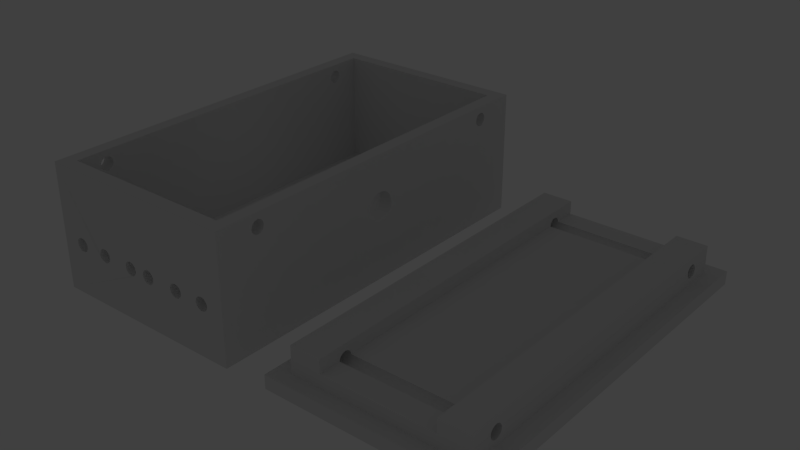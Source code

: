 # Source: regolatore_potenza.blend  (saved by Blender 2.66.1; exported with 4.5.12 LTS)
import bpy
from mathutils import Matrix  # noqa: F401  (used for matrix-valued properties, if any)

bpy.ops.wm.read_factory_settings(use_empty=True)
scene = bpy.context.scene
scene.name = 'Scene'

# ---- collections
col_collection_1 = bpy.data.collections.new('Collection 1'); scene.collection.children.link(col_collection_1)

# ---- world
world_world = bpy.data.worlds.new('World'); scene.world = world_world
world_world.color = (0.05088, 0.05088, 0.05088)
world_world.use_sun_shadow = False
world_world.sun_shadow_jitter_overblur = 0.0
world_world.cycles.sampling_method = 'MANUAL'
world_world.cycles.sample_map_resolution = 256

# ---- lights
light_lamp = bpy.data.lights.new('Lamp', 'POINT')
light_lamp.transmission_factor = 0.0
light_lamp.cutoff_distance = 30.0
light_lamp.energy = 100.0
light_lamp.shadow_buffer_clip_start = 1.001
light_lamp.shadow_soft_size = 0.1
light_lamp.shadow_maximum_resolution = 0.006
light_lamp.use_absolute_resolution = True
light_lamp.cycles.use_multiple_importance_sampling = False

# ---- meshes
me_cube_005 = bpy.data.meshes.new('Cube.005')
me_cube_005.from_pydata([(-5.65, -0.8643, 1.31), (-5.65, -0.869, 1.235), (-5.65, -1.0, 1.984), (-5.65, -0.8586, 1.373), (-3.65, -0.8643, 1.31), (-3.65, -0.869, 1.235), (-5.65, -0.8725, 1.148), (-5.65, -0.8521, 1.419), (-3.65, -0.8586, 1.373), (-3.65, -1.0, 1.984), (-3.65, -0.8725, 1.148), (-5.65, -0.8746, 1.054), (-5.65, -0.845, 1.447), (-3.65, -0.8521, 1.419), (-3.65, -0.8746, 1.054), (-5.65, -1.0, 0.9844), (-5.65, -0.8752, 0.9844), (-5.65, -0.8376, 1.457), (-3.65, -0.845, 1.447), (-3.65, -0.8752, 0.9844), (-5.667, -0.8752, 0.9844), (-5.667, -1.0, 0.9844), (-3.65, -1.0, 0.9844), (-5.65, 0.8013, 1.084), (-5.65, -0.8373, 1.457), (-5.65, -0.8374, 1.457), (-5.65, -0.8374, 1.457), (-3.65, -0.8376, 1.457), (-5.667, -0.8754, 0.9569), (-5.658, -1.0, -0.01562), (-5.65, -1.0, -0.01562), (-3.65, -1.0, -0.01562), (-3.65, 1.0, 1.984), (-5.65, 1.0, 1.984), (-5.65, -0.8375, 1.457), (-5.65, 0.8028, 1.148), (-5.65, 0.8007, 1.054), (-5.65, -0.83, 1.447), (-5.65, -0.83, 1.447), (-3.65, -0.8375, 1.457), (3.654, -0.8752, 0.9844), (3.654, -1.0, 0.9844), (5.666, -0.8754, 0.9569), (-5.667, -0.8746, 0.8593), (-5.667, -1.0, -0.01562), (-5.65, -1.0, -0.01562), (-5.65, -1.0, -0.01562), (0.2349, -1.0, -0.01562), (1.235, -1.0, -0.01562), (3.654, -1.0, -0.01562), (-3.65, 0.8303, 1.447), (-3.65, 0.8376, 1.457), (-3.65, 1.0, 0.9844), (-5.65, 1.0, 0.9844), (-5.65, 0.8303, 1.447), (-5.65, 0.8376, 1.457), (-5.65, 0.8063, 1.235), (-3.65, 0.8013, 1.084), (-3.65, 0.8007, 1.054), (-5.65, 0.8005, 1.035), (-5.65, -0.83, 1.447), (-3.65, -0.8374, 1.457), (-3.65, -0.8373, 1.457), (-3.65, -0.8374, 1.457), (3.654, -1.0, 1.984), (3.654, -0.8746, 1.054), (3.654, -1.0, -0.01562), (5.666, -0.8746, 0.8593), (5.654, -0.8752, 0.9844), (-5.667, -0.8746, 0.859), (-5.729, -1.006, -0.01562), (-5.737, -1.006, -0.01562), (-5.667, -0.8725, 0.7655), (-5.721, -1.006, -0.01562), (-5.721, -1.006, -0.01562), (-0.2466, -1.006, -0.01562), (0.6837, -1.006, -0.01562), (2.934, -1.006, -0.01562), (2.934, -1.006, -0.01562), (-3.65, 0.845, 1.447), (-3.65, 0.8232, 1.419), (-3.65, 0.8746, 1.054), (-3.65, 0.8747, 1.047), (-3.65, 1.0, -0.01562), (-5.65, 1.0, -0.01562), (-5.65, 0.8746, 1.054), (-5.65, 0.8747, 1.047), (-5.65, 0.8232, 1.419), (-5.65, 0.845, 1.447), (-5.65, 0.811, 1.31), (-3.65, 0.8063, 1.235), (-3.65, 0.8028, 1.148), (-3.65, -0.83, 1.447), (-3.65, -0.83, 1.447), (-3.65, 0.8005, 1.035), (-5.65, -0.823, 1.419), (-5.65, 0.8005, 1.032), (-5.65, -0.823, 1.419), (5.654, -1.0, 0.9844), (5.654, -1.0, 1.984), (3.654, -0.8725, 1.148), (5.654, -1.0, -0.01562), (4.795, -1.006, -0.01562), (5.666, -0.8746, 0.859), (5.666, -1.0, 0.9844), (5.654, -0.8746, 1.054), (5.666, -0.8752, 0.9844), (5.666, -0.8725, 0.7655), (-5.797, -1.006, -0.01836), (-5.794, -1.006, -0.01562), (-5.667, -0.869, 0.6791), (-3.65, 0.8521, 1.419), (-3.65, 0.8167, 1.373), (-3.65, 0.8749, 1.016), (-3.65, 0.8725, 1.148), (1.235, 1.0, -0.01562), (3.654, 1.0, -0.01562), (-5.65, 1.0, -0.01562), (0.2349, 1.0, -0.01562), (-5.658, 1.0, -0.01562), (-5.667, 1.0, 0.9844), (-5.65, 0.8725, 1.148), (-5.65, 0.8749, 1.016), (-5.65, 0.8167, 1.373), (-5.65, 0.8521, 1.419), (-3.65, 0.811, 1.31), (-3.65, -0.83, 1.447), (-5.65, -0.8164, 1.373), (-5.65, 0.8005, 1.027), (-5.65, -0.8164, 1.373), (5.654, 1.0, 1.984), (3.654, 1.0, 1.984), (3.654, -0.869, 1.235), (5.654, -0.8725, 1.148), (5.66, -1.0, -0.01562), (5.666, -1.0, -0.01562), (-5.794, -1.006, -0.01562), (5.666, -0.869, 0.6791), (-5.667, -0.8643, 0.6033), (-3.65, 0.8586, 1.373), (-3.65, 0.8749, 1.014), (-5.65, 0.8749, 1.014), (-3.65, 0.869, 1.235), (2.934, 1.006, -0.01562), (0.6837, 1.006, -0.01562), (3.654, 1.0, 0.9844), (3.654, 1.0, -0.01562), (-0.2466, 1.006, -0.01562), (-5.721, 1.006, -0.01562), (-5.65, 1.0, -0.01562), (-5.65, 0.8752, 0.9844), (-5.667, 0.8752, 0.9844), (-5.667, 1.0, -0.01562), (-5.65, 0.869, 1.235), (-5.65, 0.8586, 1.373), (-3.65, -0.823, 1.419), (-3.65, -0.823, 1.419), (-3.65, 0.8005, 1.032), (-3.65, 0.8004, 1.02), (-3.65, 0.8002, 0.9922), (-3.65, 0.8001, 0.9844), (-5.65, -0.8107, 1.31), (-5.65, 0.8004, 1.02), (-5.65, -0.8107, 1.31), (5.654, 0.8303, 1.447), (5.654, 0.8376, 1.457), (5.654, 1.0, 0.9844), (3.654, 0.8303, 1.447), (3.654, 0.8376, 1.457), (3.654, -0.8643, 1.31), (5.654, -0.869, 1.235), (4.8, -1.006, -0.01562), (-5.797, -1.005, -0.01562), (-5.797, -1.005, -0.01562), (5.666, -0.8643, 0.6033), (-5.667, -0.8586, 0.5411), (-3.65, 0.8643, 1.31), (-3.65, 0.875, 1.011), (-3.65, 0.875, 1.007), (-5.65, 0.875, 1.011), (2.934, 1.006, -0.01562), (4.794, 1.006, -0.01562), (-5.721, 1.006, -0.01562), (-3.65, 0.8752, 0.9844), (3.654, 0.8752, 0.9844), (5.654, 1.0, -0.01562), (-5.65, 0.8751, 0.9892), (-5.667, 0.8754, 0.9569), (5.666, 0.8754, 0.9569), (-5.729, 1.006, -0.01562), (-5.667, 0.8725, 0.7655), (-5.667, 0.8746, 0.859), (-5.65, 0.8643, 1.31), (-3.65, -0.8164, 1.373), (-3.65, -0.8164, 1.373), (-3.65, 0.8005, 1.027), (-3.65, 0.8003, 1.012), (-3.65, -0.8004, 1.054), (-3.65, -0.7999, 0.9844), (-5.65, -0.806, 1.235), (-5.65, 0.8003, 1.012), (-5.65, -0.806, 1.235), (5.654, 0.845, 1.447), (5.654, 0.8232, 1.419), (3.654, 0.8746, 1.054), (3.654, 0.8747, 1.047), (5.654, 0.8746, 1.054), (5.654, 0.8747, 1.047), (3.654, 0.8232, 1.419), (3.654, 0.845, 1.447), (3.654, -0.8586, 1.373), (5.654, -0.8643, 1.31), (4.806, -1.006, -0.01562), (-5.794, -1.006, -0.01562), (-5.797, -1.005, -0.01562), (-5.797, -1.005, -0.01562), (-5.797, -0.7297, -0.01562), (-5.667, -4.768e-08, -0.01562), (5.666, -0.8586, 0.5411), (-5.667, -0.8521, 0.4949), (-5.65, 0.875, 1.007), (4.8, 1.006, -0.01562), (3.654, 0.8751, 0.9892), (-3.65, 0.8751, 0.9892), (5.66, 1.0, -0.01562), (-5.65, 0.8751, 0.9957), (-5.667, 0.8746, 0.8593), (5.666, 0.8746, 0.8593), (-5.737, 1.006, -0.01562), (5.666, 0.8725, 0.7655), (-5.667, 0.869, 0.6791), (-3.65, -0.8107, 1.31), (-3.65, -0.8107, 1.31), (-3.65, -0.806, 1.235), (-3.65, -0.806, 1.235), (-3.65, 0.8003, 1.003), (3.654, 0.8001, 0.9844), (3.654, -0.7999, 0.9844), (-3.65, -0.8026, 1.148), (-3.65, -0.8004, 1.054), (-5.65, 0.8002, 0.9922), (-5.65, 0.8003, 1.003), (-5.65, -0.8026, 1.148), (-5.65, -0.8026, 1.148), (5.654, 0.8521, 1.419), (5.654, 0.8167, 1.373), (3.654, 0.8725, 1.148), (3.654, 0.8749, 1.016), (5.654, 0.8749, 1.016), (5.654, 0.8725, 1.148), (3.654, 0.8167, 1.373), (3.654, 0.8521, 1.419), (3.654, -0.8521, 1.419), (5.654, -0.8586, 1.373), (5.736, -1.006, -0.01562), (5.797, -1.006, -0.01834), (-5.797, -1.005, -0.01562), (-5.794, -1.006, -0.01562), (-5.667, -0.8376, 0.4569), (-5.667, -0.8375, 0.457), (-5.667, -0.8374, 0.4569), (-5.667, -0.8301, 0.4664), (-5.797, 0.1404, -0.01562), (5.666, -0.8521, 0.4949), (-5.667, -0.845, 0.4665), (-3.65, 0.875, 1.002), (-5.65, 0.875, 1.002), (5.797, 1.006, -0.01834), (5.654, 0.8752, 0.9844), (3.654, 0.8751, 0.9957), (-3.65, 0.8751, 0.9957), (4.806, 1.006, -0.01562), (5.666, 1.0, 0.9844), (5.666, 1.0, -0.01562), (5.666, 0.8746, 0.859), (-5.797, 1.006, -0.01836), (-5.797, 1.005, -0.01562), (-5.797, 1.005, -0.01562), (5.666, 0.869, 0.6791), (-5.667, 0.8643, 0.6033), (-3.65, -0.8026, 1.148), (3.654, -0.8004, 1.054), (3.654, 0.8002, 0.9922), (5.666, 0.7999, 0.9569), (-5.65, 0.8001, 0.9844), (-5.65, -0.8004, 1.054), (-5.65, -0.8004, 1.054), (5.654, 0.8586, 1.373), (5.654, 0.811, 1.31), (3.654, 0.869, 1.235), (3.654, 0.8749, 1.014), (5.654, 0.8749, 1.014), (5.654, 0.869, 1.235), (3.654, 0.811, 1.31), (3.654, 0.8586, 1.373), (3.654, -0.845, 1.447), (5.654, -0.8521, 1.419), (5.794, -1.006, -0.01562), (-6.667, -1.081, -0.01836), (6.63, -1.081, -0.01834), (-5.797, -1.005, -0.01562), (-5.794, -1.006, -0.01562), (5.666, -0.8375, 0.457), (5.666, -0.8376, 0.4569), (-5.667, -0.83, 0.4665), (-5.667, -0.823, 0.4948), (-5.797, 1.005, -0.01562), (-5.797, 1.005, -0.01562), (5.666, -0.845, 0.4665), (5.654, 0.8751, 0.9892), (5.666, 0.8752, 0.9844), (3.654, 0.875, 1.002), (3.654, 0.875, 1.011), (5.736, 1.006, -0.01562), (6.63, 1.081, -0.01834), (-6.667, 1.081, -0.01836), (-5.797, 1.006, -0.01562), (-5.797, 1.005, -0.01562), (5.666, 0.8643, 0.6033), (-5.667, 0.8586, 0.5411), (3.654, -0.8004, 1.054), (3.654, -0.8026, 1.148), (3.654, 0.8003, 1.003), (5.654, 0.8001, 0.9844), (-5.667, 0.7999, 0.9569), (-5.667, 0.8001, 0.9844), (-5.65, -0.7999, 0.9844), (5.654, 0.8643, 1.31), (5.654, 0.8063, 1.235), (3.654, 0.8643, 1.31), (5.654, 0.875, 1.011), (3.654, 0.8063, 1.235), (3.654, -0.8376, 1.457), (5.654, -0.845, 1.447), (5.794, -1.006, -0.01562), (-6.667, -1.081, -1.016), (6.666, -1.081, -1.016), (6.666, -1.081, -0.01834), (6.666, -1.081, -0.01834), (-5.797, -1.005, -0.01562), (-5.794, -1.006, -0.01562), (5.666, -0.8374, 0.4569), (5.666, -4.768e-08, -0.01562), (5.666, -0.8301, 0.4664), (-5.667, -0.823, 0.4949), (-5.667, -0.8165, 0.541), (-5.797, 1.005, -0.01562), (5.654, 0.8751, 0.9957), (3.654, 0.875, 1.007), (5.797, 1.006, -0.01562), (6.666, 1.081, -1.016), (-6.667, 1.081, -1.016), (6.666, 1.081, -0.01834), (6.666, 1.081, -0.01834), (-5.667, 0.8303, 0.4665), (-5.667, 0.8376, 0.4569), (-5.797, 1.005, -0.01562), (5.666, 0.8586, 0.5411), (-5.667, 0.8521, 0.4949), (3.654, -0.8026, 1.148), (3.654, -0.806, 1.235), (3.654, 0.8003, 1.012), (3.654, 0.8005, 1.027), (5.654, 0.8003, 1.003), (5.654, 0.8002, 0.9922), (5.666, 0.8001, 0.9844), (5.666, 0.8007, 0.8593), (-5.667, 0.8007, 0.8593), (-5.667, -0.7999, 0.9844), (-5.667, -0.7999, 0.9844), (5.654, 0.8028, 1.148), (5.654, 0.875, 1.007), (3.654, 0.8028, 1.148), (3.654, 0.8013, 1.084), (3.654, -0.8373, 1.457), (3.654, -0.8374, 1.457), (3.654, -0.8374, 1.457), (5.654, -0.8376, 1.457), (5.794, -1.006, -0.01562), (5.794, -1.006, -0.01562), (-6.667, -1.08, -0.01562), (-6.667, -1.081, -0.01562), (-6.667, -1.081, -0.01562), (-5.667, -1.0, -1.016), (5.666, -1.0, -1.016), (6.666, -1.075, -0.01834), (-5.794, -1.006, -0.01562), (-5.794, -1.006, -0.01562), (-5.794, -1.006, -0.01562), (5.797, -0.7274, -0.01562), (5.797, 0.1416, -0.01562), (5.666, -0.823, 0.4948), (5.666, -0.83, 0.4665), (-5.667, -0.8164, 0.5411), (-5.667, -0.8107, 0.6031), (-5.797, 1.005, -0.01562), (-5.797, 1.005, -0.01562), (5.654, 0.875, 1.002), (-5.667, 1.0, -1.016), (5.666, 1.0, -1.016), (-6.667, 1.081, -0.01562), (-6.667, 1.081, -0.01562), (-5.667, 0.845, 0.4665), (-5.667, 0.8232, 0.4949), (5.666, 0.8303, 0.4665), (5.666, 0.8376, 0.4569), (-5.797, 1.005, -0.01562), (5.666, 0.8521, 0.4949), (3.654, -0.806, 1.235), (3.654, -0.8107, 1.31), (3.654, 0.8004, 1.02), (5.654, 0.8005, 1.027), (3.654, 0.8005, 1.032), (5.654, -0.8026, 1.148), (5.654, -0.8004, 1.054), (5.654, -0.8004, 1.054), (5.654, -0.7999, 0.9844), (5.666, -0.7999, 0.9844), (5.666, -0.7999, 0.9844), (5.666, -0.7997, 0.9569), (5.666, -0.7997, 0.9569), (5.666, 0.8023, 0.7867), (-5.667, -0.7997, 0.9569), (-5.667, -0.7997, 0.9569), (5.654, 0.8013, 1.084), (3.654, -0.8375, 1.457), (3.654, 0.8007, 1.054), (3.654, -0.83, 1.447), (3.654, -0.83, 1.447), (5.654, -0.8375, 1.457), (5.795, -1.006, -0.01562), (5.795, -1.006, -0.01562), (-6.667, 1.08, -0.01562), (-6.667, 1.08, -0.01562), (-6.667, -1.08, -0.01562), (-6.667, -1.081, -0.01562), (-6.667, -1.081, -0.01562), (-5.797, -1.005, -0.01562), (-5.794, -1.006, -0.01562), (-5.794, -1.006, -0.01562), (5.797, -1.006, -0.01562), (5.797, -1.006, -0.01562), (5.666, -0.8165, 0.541), (5.666, -0.823, 0.4949), (-5.667, -0.8107, 0.6033), (-5.667, -0.8061, 0.6789), (-5.797, 1.005, -0.01562), (-6.667, 1.081, -0.01562), (-6.667, 1.081, -0.01562), (5.666, 0.845, 0.4665), (-5.667, 0.8167, 0.5411), (5.666, 0.8232, 0.4949), (-5.797, 1.005, -0.01562), (3.654, -0.8107, 1.31), (3.654, -0.8164, 1.373), (3.654, -0.8164, 1.373), (3.654, -0.823, 1.419), (5.654, 0.8005, 1.032), (5.654, 0.8005, 1.035), (5.654, 0.8003, 1.012), (5.654, -0.806, 1.235), (5.654, -0.8026, 1.148), (5.666, -0.7997, 0.9566), (-5.667, 0.8023, 0.7867), (5.666, 0.8028, 0.7655), (-5.667, -0.7997, 0.9566), (5.654, -0.8373, 1.457), (5.654, -0.8374, 1.457), (5.654, -0.8374, 1.457), (5.654, 0.8007, 1.054), (3.654, 0.8005, 1.035), (3.654, -0.83, 1.447), (5.795, -1.006, -0.01562), (5.796, -1.006, -0.01562), (5.795, -1.006, -0.01562), (-6.667, 1.08, -0.01562), (-6.667, -1.08, -0.01562), (-6.667, -1.081, -0.01562), (-6.667, -1.08, -0.01562), (-6.667, -1.08, -0.01562), (-5.797, -1.005, -0.01562), (-5.797, -1.006, -0.01562), (-5.797, -1.006, -0.01562), (-5.795, -1.006, -0.01562), (-5.794, -1.006, -0.01562), (-5.794, -1.006, -0.01562), (5.796, -1.006, -0.01562), (5.797, -1.006, -0.01562), (5.666, -0.8107, 0.6031), (5.666, -0.8164, 0.5411), (-5.667, -0.806, 0.6791), (-5.667, -0.8026, 0.7653), (-6.667, 1.081, -0.01562), (-5.667, 0.811, 0.6033), (5.666, 0.8167, 0.5411), (3.654, -0.823, 1.419), (5.654, -0.83, 1.447), (5.654, -0.823, 1.419), (5.654, -0.823, 1.419), (5.654, -0.8164, 1.373), (5.654, -0.8164, 1.373), (5.654, 0.8004, 1.02), (5.654, -0.8107, 1.31), (5.654, -0.806, 1.235), (5.666, -0.8004, 0.8593), (5.666, -0.8004, 0.8591), (-5.667, 0.8028, 0.7655), (-5.667, -0.8004, 0.8593), (-5.667, -0.8004, 0.8591), (5.654, -0.83, 1.447), (5.654, -0.83, 1.447), (5.796, -1.006, -0.01562), (5.796, -1.006, -0.01562), (-6.667, 1.08, -0.01562), (-6.667, 1.08, -0.01562), (-6.667, -1.08, -0.01562), (-6.667, -1.081, -0.01562), (-6.667, -1.081, -0.01562), (-6.667, -1.081, -0.01562), (-6.667, -1.08, -0.01562), (-6.667, -1.08, -0.01562), (-5.797, -1.006, -0.01562), (-5.797, -1.006, -0.01562), (-5.797, -1.006, -0.01562), (-5.795, -1.006, -0.01562), (5.797, -1.006, -0.01562), (5.797, -1.006, -0.01562), (5.666, -0.8061, 0.6789), (5.666, -0.8107, 0.6033), (-5.667, -0.8026, 0.7655), (-5.667, -0.8021, 0.7865), (-6.667, 1.081, -0.01562), (-5.667, 0.8063, 0.6791), (5.666, 0.811, 0.6033), (5.654, -0.8107, 1.31), (5.666, -0.8021, 0.7865), (5.666, 0.8063, 0.6791), (5.796, -1.006, -0.01562), (5.796, -1.006, -0.01562), (-6.667, 1.08, -0.01562), (-6.667, 1.08, -0.01562), (-6.667, -1.08, -0.01562), (-6.667, -1.08, -0.01562), (-6.667, -1.081, -0.01562), (-6.667, -1.081, -0.01562), (-6.667, -1.081, -0.01562), (-6.667, -1.081, -0.01562), (-6.667, -1.08, -0.01562), (-6.667, -1.08, -0.01562), (-5.797, -1.006, -0.01562), (-5.797, -1.006, -0.01562), (-5.795, -1.006, -0.01562), (5.797, -1.006, -0.01562), (5.796, -1.006, -0.01562), (5.797, -1.006, -0.01562), (5.797, -1.006, -0.01562), (5.797, -1.006, -0.01562), (5.666, -0.8026, 0.7653), (5.666, -0.806, 0.6791), (-6.667, 1.081, -0.01562), (-6.667, 1.081, -0.01562), (-6.667, 1.081, -0.01562), (5.666, -0.8026, 0.7655), (5.796, -1.006, -0.01562), (5.796, -1.006, -0.01562), (-6.667, 1.08, -0.01562), (-6.667, 1.08, -0.01562), (-6.667, -1.08, -0.01562), (-6.667, -1.081, -0.01562), (-5.797, -1.006, -0.01562), (-5.797, -1.006, -0.01562), (-5.796, -1.006, -0.01562), (5.797, -1.006, -0.01562), (5.797, -1.006, -0.01562), (5.797, -1.006, -0.01562), (5.797, -1.006, -0.01562), (-6.667, 1.081, -0.01562), (-6.667, 1.081, -0.01562), (-6.667, 1.081, -0.01562), (-6.667, 1.08, -0.01562), (-6.667, 1.08, -0.01562), (-6.667, 1.08, -0.01562), (-5.796, -1.006, -0.01562), (-5.797, -1.006, -0.01562), (-5.795, -1.006, -0.01562), (-5.796, -1.006, -0.01562), (-5.795, -1.006, -0.01562), (5.797, -1.006, -0.01562), (5.797, -1.006, -0.01562), (-6.667, 1.08, -0.01562), (-6.667, 1.08, -0.01562), (-5.797, -1.006, -0.01562), (-5.797, -1.006, -0.01562), (-5.796, -1.006, -0.01562), (-5.797, -1.006, -0.01562), (-5.795, -1.006, -0.01562), (-5.796, -1.006, -0.01562), (-6.667, 1.08, -0.01562), (-6.667, 1.08, -0.01562), (-5.797, -1.006, -0.01562), (-5.797, -1.006, -0.01562), (-5.796, -1.006, -0.01562), (-5.796, -1.006, -0.01562), (-5.797, -1.006, -0.01562), (-6.667, 1.081, -0.01562), (-6.667, 1.081, -0.01562), (-6.667, 1.081, -0.01562)], [], [(0, 1, 2), (3, 0, 2), (2, 7, 3), (2, 12, 7), (2, 17, 12), (86, 53, 122), (37, 38, 23, 36), (38, 24, 23), (34, 17, 26), (36, 59, 60, 37), (2, 23, 24, 25), (25, 26, 17, 2), (1, 6, 2), (53, 141, 122), (59, 96, 97, 95), (95, 60, 59), (53, 179, 141), (96, 128, 129, 127), (127, 97, 96), (53, 220, 179), (128, 162, 163, 161), (161, 129, 128), (53, 266, 220), (200, 201, 199, 162), (199, 163, 162), (53, 225, 266), (241, 243, 242, 200), (242, 201, 200), (53, 186, 225), (240, 286, 285, 241), (285, 243, 241), (240, 284, 326, 286), (53, 150, 186), (6, 11, 2), (2, 123, 89), (2, 87, 123), (2, 54, 87), (33, 55, 54, 2), (89, 56, 2), (33, 88, 55), (33, 124, 88), (33, 154, 124), (33, 192, 154), (33, 153, 192), (33, 121, 153), (56, 35, 2), (35, 23, 2), (33, 85, 121), (53, 86, 85, 33), (15, 2, 11, 16), (52, 83, 84, 53), (52, 53, 33, 32), (265, 52, 178), (196, 158, 233, 234), (158, 232, 233), (52, 177, 178), (195, 231, 232, 158), (195, 194, 231), (52, 140, 177), (157, 193, 194, 195), (157, 156, 193), (52, 113, 140), (94, 155, 156, 157), (94, 126, 155), (52, 82, 113), (92, 58, 57, 93), (57, 62, 93), (27, 39, 61), (126, 94, 58, 92), (9, 63, 62, 57), (27, 61, 63, 9), (270, 52, 265), (235, 196, 280, 238), (196, 234, 280), (9, 18, 27), (9, 13, 18), (9, 8, 13), (9, 4, 8), (9, 5, 4), (9, 10, 5), (159, 235, 239, 197), (235, 238, 239), (223, 52, 270), (198, 160, 159, 197), (183, 52, 223), (9, 14, 10), (32, 176, 142), (32, 139, 176), (32, 111, 139), (32, 79, 111), (32, 51, 79), (32, 9, 50, 51), (142, 114, 32), (9, 80, 50), (9, 112, 80), (9, 125, 112), (9, 90, 125), (9, 91, 90), (9, 57, 91), (114, 81, 32), (52, 32, 81, 82), (22, 19, 14, 9), (30, 31, 22, 15), (22, 9, 2, 15), (33, 2, 9, 32), (64, 169, 132), (64, 210, 169), (64, 252, 210), (64, 295, 252), (64, 332, 295), (205, 145, 247), (427, 428, 373, 426), (428, 374, 373), (425, 332, 376), (426, 470, 471, 427), (64, 373, 374, 375), (375, 376, 332, 64), (132, 100, 64), (145, 290, 247), (470, 412, 456, 495), (495, 471, 470), (145, 312, 290), (412, 362, 454, 455), (455, 456, 412), (145, 348, 312), (362, 410, 409, 453), (453, 454, 362), (361, 360, 408, 410), (408, 409, 410), (145, 311, 348), (322, 321, 359, 361), (359, 360, 361), (145, 269, 311), (282, 281, 320, 322), (320, 321, 322), (145, 222, 269), (282, 236, 237, 281), (145, 184, 222), (100, 65, 64), (64, 250, 293), (64, 208, 250), (64, 167, 208), (131, 168, 167, 64), (293, 331, 64), (131, 209, 168), (131, 251, 209), (131, 294, 251), (131, 329, 294), (131, 289, 329), (131, 246, 289), (331, 372, 64), (372, 373, 64), (131, 204, 246), (145, 205, 204, 131), (41, 64, 65, 40), (131, 130, 166, 145), (146, 145, 166, 185), (459, 501, 503, 460), (501, 502, 503), (397, 166, 371), (411, 534, 502, 501), (411, 500, 534), (166, 330, 371), (457, 499, 500, 411), (457, 498, 499), (166, 291, 330), (458, 497, 498, 457), (458, 496, 497), (166, 248, 291), (509, 469, 424, 510), (424, 466, 510), (377, 429, 467), (496, 458, 469, 509), (99, 468, 466, 424), (377, 467, 468, 99), (166, 207, 248), (363, 459, 461, 413), (459, 460, 461), (347, 166, 397), (99, 333, 377), (99, 296, 333), (99, 253, 296), (99, 211, 253), (99, 170, 211), (99, 133, 170), (364, 363, 414, 415), (363, 413, 414), (309, 166, 347), (416, 323, 364, 415), (268, 166, 309), (99, 105, 133), (130, 327, 292), (130, 287, 327), (130, 244, 287), (130, 202, 244), (130, 165, 202), (130, 99, 164, 165), (292, 249, 130), (99, 203, 164), (99, 245, 203), (99, 288, 245), (99, 328, 288), (99, 370, 328), (99, 424, 370), (249, 206, 130), (166, 130, 206, 207), (98, 68, 105, 99), (98, 99, 64, 41), (66, 101, 98, 41), (131, 64, 99, 130), (21, 28, 43), (43, 69, 21), (21, 20, 28), (217, 508, 507), (507, 465, 217), (508, 217, 530), (368, 325, 324, 369), (422, 423, 324, 367), (423, 369, 324), (367, 217, 465, 422), (367, 463, 217), (120, 226, 187), (120, 191, 226), (187, 151, 120), (152, 319, 279), (152, 358, 319), (152, 402, 358), (152, 355, 402), (152, 217, 354, 355), (279, 230, 152), (217, 403, 354), (217, 450, 403), (217, 493, 450), (217, 532, 493), (217, 506, 532), (217, 463, 506), (230, 190, 152), (120, 152, 190, 191), (217, 345, 393), (393, 394, 217), (217, 305, 344), (344, 345, 217), (217, 261, 304), (304, 305, 217), (258, 259, 260, 44), (261, 217, 44, 260), (217, 394, 444), (444, 445, 217), (44, 264, 258), (44, 219, 264), (44, 175, 219), (44, 138, 175), (44, 110, 138), (217, 445, 490), (490, 491, 217), (217, 491, 529), (529, 530, 217), (44, 72, 110), (21, 69, 72, 44), (224, 166, 272, 273), (185, 166, 224), (116, 52, 145, 146), (83, 118, 117), (117, 84, 83), (149, 119, 84, 117), (115, 83, 52, 116), (118, 83, 115), (53, 84, 119, 120), (152, 120, 119), (505, 342, 504), (342, 462, 504), (535, 342, 505), (283, 365, 417, 418), (419, 366, 283, 420), (283, 418, 420), (462, 342, 366, 419), (342, 421, 366), (272, 188, 227), (227, 274, 272), (272, 310, 188), (342, 494, 533), (342, 451, 494), (342, 404, 451), (273, 405, 404, 342), (533, 536, 342), (273, 449, 405), (273, 407, 449), (273, 357, 407), (273, 318, 357), (273, 278, 318), (536, 464, 342), (464, 421, 342), (273, 229, 278), (272, 274, 229, 273), (104, 67, 42), (104, 103, 67), (42, 106, 104), (218, 174, 135), (135, 263, 218), (135, 308, 263), (135, 303, 308), (341, 302, 303, 135), (135, 342, 343, 341), (174, 137, 135), (342, 392, 343), (342, 391, 392), (342, 443, 391), (342, 442, 443), (342, 489, 442), (342, 488, 489), (342, 528, 488), (342, 527, 528), (342, 558, 527), (342, 557, 558), (342, 562, 557), (342, 535, 562), (137, 107, 135), (104, 135, 107, 103), (104, 98, 134, 135), (134, 98, 101), (41, 22, 49, 66), (30, 29, 45, 46), (31, 46, 47), (31, 30, 46), (22, 31, 48, 49), (15, 21, 29, 30), (48, 31, 47), (29, 21, 44), (383, 398, 399, 384), (365, 323, 416, 417), (166, 268, 310, 272), (104, 106, 68, 98), (236, 160, 198, 237), (184, 145, 52, 183), (40, 19, 22, 41), (20, 21, 15, 16), (284, 325, 368, 326), (120, 151, 150, 53), (351, 335, 382, 400), (400, 401, 315, 351), (314, 350, 351, 315), (353, 350, 314), (350, 353, 352, 385), (336, 350, 385, 338), (338, 337, 336), (382, 335, 298, 381), (335, 336, 299, 298), (299, 336, 337), (399, 350, 336, 384), (336, 335, 383, 384), (350, 399, 398, 351), (383, 335, 351, 398), (400, 577, 576, 559), (516, 544, 545, 382), (382, 545, 568, 546), (560, 578, 577, 400), (559, 492, 400), (477, 516, 382), (546, 543, 518), (477, 382, 436), (400, 561, 531, 560), (546, 518, 382), (448, 400, 492), (448, 447, 400), (579, 561, 400), (579, 400, 589), (382, 381, 435, 436), (400, 590, 598, 597), (400, 566, 580, 581), (400, 540, 565, 566), (400, 514, 539, 540), (400, 475, 513, 514), (400, 433, 432, 475), (597, 589, 400), (400, 581, 590), (382, 518, 517, 478), (400, 476, 434, 380), (400, 542, 541, 515), (400, 548, 567, 542), (400, 520, 547, 548), (400, 479, 519, 520), (400, 515, 476), (380, 433, 400), (382, 478, 479, 400), (401, 400, 447), (342, 135, 389, 390), (273, 342, 390, 349), (349, 313, 273), (135, 486, 487, 441), (135, 431, 472, 473), (511, 486, 135), (537, 563, 511), (511, 135, 473), (537, 511, 473), (135, 379, 430, 431), (511, 553, 486), (487, 555, 526), (487, 526, 441), (556, 575, 441), (556, 441, 526), (487, 588, 574), (487, 574, 555), (135, 334, 378, 379), (430, 474, 431), (587, 441, 575), (587, 572, 441), (487, 573, 588), (487, 554, 573), (512, 538, 473), (512, 473, 472), (552, 441, 572), (552, 525, 441), (538, 564, 473), (440, 389, 135, 441), (135, 297, 334), (135, 254, 297), (313, 271, 224, 273), (271, 221, 185, 224), (212, 135, 134, 171), (221, 181, 146), (221, 146, 185), (171, 134, 101, 102), (254, 135, 212), (116, 146, 181, 180), (49, 77, 102, 66), (74, 75, 46, 45), (147, 148, 117, 118), (102, 101, 66), (48, 78, 77, 49), (75, 76, 47, 46), (119, 149, 148, 182), (73, 45, 29, 70), (256, 593, 602), (256, 582, 593), (602, 596, 256), (569, 582, 256), (596, 585, 256), (569, 256, 550), (256, 523, 549, 550), (571, 551, 256), (571, 256, 585), (549, 570, 550), (551, 524, 256), (570, 583, 550), (524, 483, 256), (583, 594, 550), (483, 438, 256), (594, 603, 550), (386, 301, 256), (386, 256, 438), (301, 257, 256), (387, 340, 301), (387, 301, 386), (257, 213, 256), (571, 586, 551), (256, 482, 523), (136, 215, 256, 213), (387, 484, 388), (387, 388, 340), (591, 601, 582), (591, 582, 569), (603, 600, 550), (437, 481, 482, 256), (136, 173, 214, 215), (484, 485, 439), (484, 439, 388), (586, 595, 551), (300, 339, 256), (300, 256, 215), (595, 584, 551), (591, 599, 601), (600, 592, 550), (480, 522, 481, 437), (136, 44, 172, 173), (109, 71, 44), (44, 217, 216, 172), (109, 44, 136), (118, 115, 144, 147), (115, 116, 143, 144), (76, 78, 48, 47), (74, 45, 73), (143, 116, 180), (152, 119, 182, 189), (70, 29, 44, 71), (217, 452, 446), (217, 406, 452), (217, 356, 406), (217, 317, 356), (152, 276, 317, 217), (346, 307, 217), (346, 395, 307), (346, 217, 396), (306, 262, 217, 307), (446, 396, 217), (228, 277, 276, 152), (228, 316, 277), (480, 521, 522), (217, 262, 216), (228, 152, 189), (149, 117, 148), (597, 598, 315), (598, 590, 315), (590, 581, 315), (581, 580, 315), (580, 566, 315), (566, 565, 315), (565, 540, 315), (540, 539, 315), (539, 514, 315), (514, 513, 315), (513, 475, 315), (475, 432, 315), (315, 432, 433, 380), (380, 298, 315), (589, 597, 315), (589, 315, 579), (380, 434, 298), (434, 476, 298), (476, 515, 298), (515, 541, 298), (541, 542, 298), (542, 567, 298), (567, 548, 298), (548, 547, 298), (547, 520, 298), (520, 519, 298), (519, 479, 298), (479, 478, 298), (546, 568, 477), (546, 477, 543), (545, 544, 477), (545, 477, 568), (298, 518, 543, 477), (544, 516, 477), (436, 298, 477), (436, 435, 298), (298, 478, 517, 518), (435, 381, 298), (492, 577, 578), (492, 576, 577), (560, 492, 578), (560, 531, 492), (492, 559, 576), (531, 561, 315), (531, 315, 492), (315, 448, 492), (315, 401, 447, 448), (561, 579, 315), (385, 267, 255, 338), (385, 352, 267), (352, 353, 314, 267), (315, 275, 267, 314), (108, 275, 315, 298), (338, 255, 299, 337), (298, 299, 255, 108), (277, 316, 275), (521, 480, 108), (300, 215, 108), (215, 214, 108), (214, 173, 108), (173, 172, 108), (216, 262, 108), (216, 108, 172), (256, 339, 108), (262, 306, 275, 108), (306, 307, 275), (307, 395, 275), (395, 346, 275), (346, 396, 275), (396, 446, 275), (446, 452, 275), (452, 406, 275), (406, 356, 275), (356, 317, 275), (317, 276, 275), (437, 256, 108), (480, 437, 108), (276, 277, 275), (339, 300, 108), (440, 441, 255), (441, 525, 255), (525, 552, 255), (552, 572, 255), (572, 587, 255), (587, 575, 255), (575, 556, 255), (556, 526, 255), (526, 555, 255), (555, 574, 255), (574, 588, 255), (588, 573, 255), (573, 554, 255), (554, 487, 255), (487, 486, 255), (486, 553, 255), (553, 511, 255), (511, 563, 255), (563, 537, 255), (537, 473, 255), (473, 564, 255), (564, 538, 255), (538, 512, 255), (512, 472, 255), (472, 431, 255), (431, 474, 255), (474, 430, 255), (430, 379, 255), (379, 378, 255), (378, 334, 255), (591, 569, 108), (569, 550, 108), (550, 592, 108), (592, 600, 108), (600, 603, 108), (603, 594, 108), (594, 583, 108), (583, 570, 108), (570, 549, 108), (549, 523, 108), (523, 482, 108), (482, 481, 108), (481, 522, 108), (522, 521, 108), (595, 586, 108), (586, 571, 108), (571, 585, 108), (585, 596, 108), (596, 602, 108), (602, 593, 108), (593, 582, 108), (584, 595, 108), (551, 584, 108), (439, 485, 108), (485, 484, 108), (484, 387, 108), (387, 386, 108), (386, 438, 108), (438, 483, 108), (483, 524, 108), (524, 551, 108), (582, 601, 108), (601, 599, 108), (599, 591, 108), (388, 439, 108), (213, 257, 108), (257, 301, 108), (301, 340, 108), (136, 213, 108), (109, 136, 108), (74, 73, 102), (102, 75, 74), (70, 71, 108), (70, 108, 102), (78, 76, 75, 102), (73, 70, 102), (102, 77, 78), (171, 102, 108, 212), (255, 254, 212, 108), (71, 109, 108), (255, 297, 254), (340, 388, 108), (334, 297, 255), (255, 267, 390, 389), (267, 349, 390), (389, 440, 255), (189, 181, 267), (189, 182, 181), (144, 143, 181, 182), (221, 271, 267, 181), (148, 147, 144), (143, 180, 181), (182, 148, 144), (275, 228, 189, 267), (267, 271, 313), (313, 349, 267), (275, 316, 228), (377, 332, 425, 429), (39, 27, 17, 34), (332, 377, 333, 295), (17, 27, 18, 12), (295, 333, 296, 252), (12, 18, 13, 7), (252, 296, 253, 210), (7, 13, 8, 3), (169, 210, 253, 211), (4, 0, 3, 8), (170, 132, 169, 211), (1, 0, 4, 5), (133, 100, 132, 170), (6, 1, 5, 10), (105, 65, 100, 133), (14, 11, 6, 10), (28, 19, 40, 42), (16, 19, 28), (16, 28, 20), (40, 65, 68, 42), (16, 11, 14, 19), (68, 106, 42), (65, 105, 68), (43, 28, 42, 67), (103, 107, 69, 43), (43, 67, 103), (107, 72, 69), (137, 110, 72, 107), (138, 110, 137, 174), (138, 174, 218, 175), (219, 175, 218, 263), (308, 264, 219, 263), (264, 308, 303, 258), (258, 303, 302, 259), (309, 347, 184), (309, 184, 268), (184, 188, 268), (184, 183, 188), (330, 248, 184, 347), (183, 223, 186), (265, 178, 186, 223), (220, 186, 178, 113), (269, 184, 248, 312), (113, 141, 179), (248, 290, 312), (220, 266, 186), (266, 225, 186), (150, 188, 183, 186), (330, 291, 248), (269, 222, 184), (248, 207, 247, 290), (113, 179, 220), (178, 140, 113), (178, 177, 140), (312, 311, 269), (312, 348, 311), (223, 270, 265), (397, 371, 330), (347, 397, 330), (150, 151, 187, 188), (113, 82, 122, 141), (207, 204, 205), (205, 247, 207), (81, 85, 86, 82), (207, 206, 204), (188, 310, 268), (82, 86, 122), (206, 249, 246, 204), (81, 114, 121, 85), (249, 292, 289, 246), (142, 153, 121, 114), (292, 327, 329, 289), (142, 176, 192, 153), (287, 294, 329, 327), (176, 139, 154, 192), (244, 251, 294, 287), (111, 124, 154, 139), (202, 209, 251, 244), (79, 88, 124, 111), (165, 168, 209, 202), (51, 55, 88, 79), (167, 168, 165, 164), (54, 55, 51, 50), (208, 167, 164, 203), (87, 54, 50, 80), (250, 208, 203, 245), (123, 87, 80, 112), (293, 250, 245, 288), (125, 89, 123, 112), (328, 331, 293, 288), (90, 56, 89, 125), (370, 372, 331, 328), (35, 56, 90, 91), (424, 469, 373, 372), (469, 426, 373), (372, 370, 424), (57, 58, 23, 35), (58, 36, 23), (35, 91, 57), (283, 284, 160, 236), (236, 363, 364, 323), (240, 162, 160), (240, 160, 284), (236, 323, 283), (162, 128, 160), (236, 322, 363), (322, 362, 363), (159, 160, 128, 96), (411, 363, 362, 412), (200, 162, 240, 241), (196, 159, 96, 158), (412, 458, 457, 411), (411, 459, 363), (96, 94, 157, 158), (322, 361, 362), (361, 410, 362), (157, 195, 158), (411, 501, 459), (196, 235, 159), (236, 282, 322), (59, 36, 94), (59, 94, 96), (324, 325, 284, 283), (36, 58, 94), (470, 426, 458), (470, 458, 412), (426, 469, 458), (323, 365, 283), (283, 366, 367, 324), (421, 464, 463, 367), (464, 506, 463), (367, 366, 421), (536, 532, 506, 464), (493, 532, 536, 533), (450, 493, 533, 494), (403, 450, 494, 451), (354, 403, 451, 404), (355, 354, 404, 405), (449, 402, 355, 405), (407, 358, 402, 449), (357, 319, 358, 407), (318, 279, 319, 357), (278, 230, 279, 318), (278, 229, 190, 230), (226, 227, 188, 187), (274, 226, 191, 229), (274, 227, 226), (191, 190, 229), (604, 605, 606), (606, 605, 604), (420, 237, 198, 326), (420, 418, 416, 237), (198, 197, 286, 326), (415, 281, 237, 416), (197, 239, 285, 286), (415, 414, 320, 281), (326, 369, 423, 420), (418, 417, 416), (326, 368, 369), (413, 359, 321, 414), (413, 461, 359), (321, 320, 414), (238, 242, 243, 239), (238, 280, 242), (243, 285, 239), (460, 408, 360, 461), (460, 503, 408), (360, 359, 461), (234, 199, 201, 242), (234, 233, 199), (242, 280, 234), (502, 453, 409, 503), (502, 534, 453), (409, 408, 503), (232, 231, 161, 163), (199, 233, 232, 163), (500, 499, 455, 454), (453, 534, 500, 454), (194, 127, 129, 231), (194, 193, 127), (129, 161, 231), (498, 495, 456, 499), (498, 497, 495), (456, 455, 499), (156, 95, 97, 193), (156, 155, 95), (97, 127, 193), (509, 510, 427, 496), (510, 428, 427), (471, 495, 496, 427), (495, 497, 496), (92, 38, 37, 126), (92, 93, 38), (60, 155, 126, 37), (60, 95, 155), (466, 468, 374, 428), (468, 375, 374), (428, 510, 466), (62, 25, 24, 93), (62, 63, 25), (24, 38, 93), (468, 467, 376, 375), (467, 429, 425, 376), (61, 39, 26, 25), (25, 63, 61), (39, 34, 26), (259, 302, 341, 260), (343, 304, 261, 341), (343, 392, 304), (261, 260, 341), (391, 344, 305, 392), (391, 443, 344), (305, 304, 392), (442, 489, 345, 344), (489, 393, 345), (344, 443, 442), (488, 444, 394, 489), (488, 528, 444), (394, 393, 489), (527, 490, 445, 444), (527, 558, 490), (444, 528, 527), (557, 529, 491, 558), (557, 562, 529), (491, 490, 558), (422, 419, 420, 423), (422, 465, 462, 419), (507, 504, 462, 465), (505, 504, 507, 508), (530, 535, 505, 508), (530, 529, 562, 535)])
me_cube_005.use_remesh_preserve_volume = False
me_cube_005.use_remesh_preserve_attributes = False
me_cube_005.use_mirror_vertex_groups = False
me_cube_005.update()
me_cube_001 = bpy.data.meshes.new('Cube.001')
me_cube_001.from_pydata([(-1.0, 0.7502, 0.7153), (-1.0, 0.7554, 0.7019), (-1.0, -1.0, 1.0), (-1.0, 0.7458, 0.7315), (-0.8696, 0.7554, 0.7019), (-0.8696, 0.7502, 0.7153), (-1.0, 0.7615, 0.692), (-1.0, 0.7426, 0.75), (-0.8696, 0.7458, 0.7315), (-0.8696, 0.7615, 0.692), (-0.8696, -0.9302, 1.0), (-1.0, 0.768, 0.6859), (-1.0, 0.7406, 0.7701), (-0.8696, 0.7426, 0.75), (-0.8696, 0.768, 0.6859), (-1.0, 0.7748, 0.6839), (-1.0, 1.0, -1.0), (-1.0, -0.7435, 0.7435), (-1.0, -0.7424, 0.75), (-1.0, -0.8088, 0.8119), (-1.0, -0.8089, 0.8089), (-1.0, -0.8068, 0.832), (-1.0, -0.7404, 0.7701), (-1.0, -0.7397, 0.791), (-1.0, -0.7404, 0.8119), (-1.0, -0.7424, 0.832), (-1.0, -0.7456, 0.8505), (-1.0, -0.7499, 0.8668), (-1.0, -0.7552, 0.8801), (-1.0, -0.7612, 0.89), (-1.0, -0.7678, 0.8961), (-1.0, -0.8036, 0.8505), (-1.0, -0.7746, 0.8982), (-1.0, -0.7814, 0.8961), (-1.0, -0.7879, 0.89), (-1.0, -0.794, 0.8801), (-1.0, -0.7993, 0.8668), (-1.0, 0.7399, 0.791), (-0.8696, 0.7406, 0.7701), (-0.8696, 0.7748, 0.6839), (-1.0, 0.7816, 0.6859), (-1.0, -1.0, -1.0), (-1.0, -0.8095, 0.791), (-1.0, -0.7456, 0.7315), (-1.0, -0.8088, 0.7701), (-1.0, -0.7499, 0.7153), (-1.0, -0.8068, 0.75), (-1.0, -0.8036, 0.7315), (-1.0, -0.7993, 0.7153), (-1.0, -0.794, 0.7019), (-1.0, -0.7879, 0.692), (-1.0, -0.7814, 0.6859), (-1.0, -0.7746, 0.6839), (-1.0, -0.7678, 0.6859), (-1.0, -0.7612, 0.692), (-1.0, -0.7552, 0.7019), (-1.0, 0.7406, 0.8119), (-0.8696, 0.7399, 0.791), (-0.8696, 0.7816, 0.6859), (-0.8696, -0.741, 0.8184), (-0.8696, 0.9302, -0.7857), (-0.8696, -0.7424, 0.832), (-0.8696, -0.7971, 0.8722), (-0.8696, -0.794, 0.8801), (-0.8696, -0.7879, 0.89), (-0.8696, -0.7456, 0.8505), (-0.8696, -0.7814, 0.8961), (-0.8696, -0.7746, 0.8982), (-0.8696, -0.7499, 0.8668), (-0.8696, -0.7678, 0.8961), (-0.8696, -0.7612, 0.89), (-0.8696, -0.7552, 0.8801), (-1.0, 0.7882, 0.692), (1.0, 1.0, -1.0), (1.0, -1.0, -1.0), (-0.8248, -1.0, -0.1956), (-1.0, 0.7426, 0.832), (-0.8696, 0.7406, 0.8119), (-0.8696, 0.7882, 0.692), (-0.8696, -0.7404, 0.8119), (-0.8696, -0.7993, 0.8668), (-0.8696, -0.8036, 0.8505), (-0.8696, -0.7397, 0.791), (-0.8696, -0.7404, 0.7701), (-0.8696, -0.7424, 0.75), (-0.8696, -0.9302, -0.7857), (-0.8696, -0.8068, 0.832), (-0.8696, -0.7456, 0.7315), (-0.8696, -0.7499, 0.7153), (-0.8696, -0.7552, 0.7019), (-0.8696, -0.7612, 0.692), (-0.8696, -0.7678, 0.6859), (-0.8696, -0.7746, 0.6839), (-0.8696, -0.7814, 0.6859), (-0.8696, -0.7879, 0.692), (-0.8696, -0.794, 0.7019), (-0.8696, -0.8088, 0.8119), (-0.8696, -0.7993, 0.7153), (-0.8696, -0.8036, 0.7315), (-0.8696, -0.8068, 0.75), (-0.8696, -0.8088, 0.7701), (-0.8696, -0.8095, 0.791), (-1.0, 1.0, 1.0), (-1.0, 0.7942, 0.7019), (1.0, 1.0, 1.0), (1.0, -0.01475, -0.04911), (1.0, 5.706e-09, -0.05357), (-0.07507, -1.0, -0.2638), (-0.8211, -1.0, -0.2157), (-0.8261, -1.0, -0.1747), (-1.0, 0.7458, 0.8505), (-0.8696, 0.7426, 0.832), (-0.8696, 0.7942, 0.7019), (-0.8261, -0.9302, -0.1747), (0.8696, 0.9302, -0.7857), (0.8696, -0.9302, -0.7857), (-1.0, 0.7995, 0.7153), (0.8696, 0.9302, 1.0), (-0.8696, 0.9302, 1.0), (1.0, 0.8095, 0.7983), (1.0, 0.8097, 0.791), (1.0, 0.01475, -0.04911), (0.8696, 5.706e-09, -0.05357), (0.8696, -0.01475, -0.04911), (1.0, -0.02892, -0.0359), (0.08635, -1.0, -0.2737), (-0.08635, -1.0, -0.2737), (-0.8151, -1.0, -0.2342), (-0.8211, -0.9302, -0.2157), (-0.8248, -0.9302, -0.1956), (-0.8248, -1.0, -0.1538), (-1.0, 0.7502, 0.8668), (-0.8696, 0.7458, 0.8505), (-0.8696, 0.7995, 0.7153), (-0.8248, -0.9302, -0.1538), (-0.1363, -0.9302, -0.2737), (-0.124, -0.9302, -0.2798), (-1.0, 0.8038, 0.7315), (0.8696, -0.9302, 1.0), (1.0, -1.0, 1.0), (1.0, 0.809, 0.7701), (1.0, 0.8094, 0.8015), (0.8696, 0.8097, 0.791), (1.0, 0.02892, -0.0359), (0.8696, 0.01475, -0.04911), (0.8696, -0.02892, -0.0359), (1.0, -0.8093, 0.798), (1.0, -0.04199, -0.01445), (1.0, -0.7458, 0.7308), (1.0, -0.8095, 0.791), (1.0, -0.7499, 0.7153), (1.0, -0.8088, 0.7701), (1.0, -0.7552, 0.7019), (1.0, -0.7612, 0.692), (1.0, -0.7678, 0.6859), (1.0, -0.7746, 0.6839), (1.0, -0.7814, 0.6859), (1.0, -0.7879, 0.692), (1.0, -0.794, 0.7019), (1.0, -0.7993, 0.7153), (1.0, -0.8036, 0.7315), (1.0, -0.8068, 0.75), (0.07847, -1.0, -0.2668), (0.09858, -1.0, -0.2798), (-0.07507, -0.9302, -0.2638), (-0.08635, -0.9302, -0.2737), (-0.09858, -1.0, -0.2798), (-0.807, -1.0, -0.2504), (-0.8151, -0.9302, -0.2342), (-0.8211, -1.0, -0.1337), (-1.0, 0.7554, 0.8801), (-0.8696, 0.7502, 0.8668), (-0.8696, 0.8038, 0.7315), (-0.8211, -0.9302, -0.1337), (0.8696, 0.809, 0.8119), (-0.1113, -0.9302, -0.2818), (-0.1475, -0.9302, -0.2638), (-0.1363, -1.0, -0.2737), (-0.124, -1.0, -0.2798), (-1.0, 0.8071, 0.75), (-1.0, 0.768, 0.8961), (-1.0, 0.7748, 0.8982), (-0.8696, 0.768, 0.8961), (-0.8696, 0.7748, 0.8982), (0.8696, 0.768, 0.8961), (0.8696, 7.298e-08, 0.4107), (1.0, 0.768, 0.8961), (1.0, 0.7748, 0.8982), (1.0, 0.8071, 0.75), (0.8696, 0.809, 0.7701), (1.0, 0.8092, 0.8065), (1.0, 0.04199, -0.01445), (0.8696, 0.02892, -0.0359), (0.8696, -0.04199, -0.01445), (0.8248, -1.0, -0.1538), (0.8261, -1.0, -0.1747), (1.0, -0.05344, 0.01442), (1.0, -0.7451, 0.7345), (1.0, -0.7456, 0.7315), (1.0, -0.8091, 0.8013), (0.08635, -0.9302, -0.2737), (0.07719, -1.0, -0.2656), (0.1113, -1.0, -0.2818), (0.09858, -0.9302, -0.2798), (-0.06519, -1.0, -0.2504), (-0.06519, -0.9302, -0.2504), (-0.09858, -0.9302, -0.2798), (-0.1113, -1.0, -0.2818), (-0.7971, -1.0, -0.2638), (-0.807, -0.9302, -0.2504), (-0.8151, -1.0, -0.1152), (-1.0, 0.7615, 0.89), (-0.8696, 0.7554, 0.8801), (-0.8696, 0.8071, 0.75), (-0.8151, -0.9302, -0.1152), (1.0, 0.809, 0.8119), (0.8696, 0.8071, 0.832), (-0.1574, -0.9302, -0.2504), (-0.1475, -1.0, -0.2638), (-1.0, 0.809, 0.7701), (-1.0, 0.7816, 0.8961), (-0.103, -0.9302, -0.06888), (-0.1363, -1.0, -0.0757), (-0.124, -1.0, -0.0696), (-0.8696, 0.7816, 0.8961), (-0.8696, 0.7615, 0.89), (0.8696, 0.7634, 0.8918), (0.8696, 0.01475, 0.4063), (0.8696, -0.01475, 0.4063), (0.8696, -0.7626, 0.8913), (0.8696, -0.7678, 0.8961), (0.8696, -0.772, 0.8974), (0.8696, 0.7718, 0.8973), (1.0, 0.7816, 0.8961), (1.0, 0.7615, 0.89), (0.8696, 0.7748, 0.8982), (1.0, 0.8038, 0.7315), (0.8696, 0.8071, 0.75), (1.0, 0.746, 0.731), (1.0, 0.7502, 0.7153), (0.8696, 0.04199, -0.01445), (0.8696, -0.05344, 0.01442), (0.8248, -1.0, -0.1956), (0.8211, -1.0, -0.1337), (0.8248, -0.9302, -0.1538), (0.8261, -0.9302, -0.1747), (1.0, -0.06284, 0.0496), (1.0, -0.744, 0.7404), (1.0, -0.809, 0.8063), (0.08754, -0.9302, -0.2743), (0.07507, -0.9302, -0.2638), (0.07507, -1.0, -0.2638), (0.124, -1.0, -0.2798), (0.1113, -0.9302, -0.2818), (-0.05708, -1.0, -0.2342), (-0.05708, -0.9302, -0.2342), (0.04774, -1.0, -0.1516), (0.0486, -1.0, -0.147), (-0.7858, -1.0, -0.2737), (-0.7971, -0.9302, -0.2638), (-0.807, -1.0, -0.09892), (-0.8696, 0.809, 0.7701), (-0.807, -0.9302, -0.09892), (1.0, 0.8089, 0.813), (1.0, 0.8082, 0.8205), (1.0, 0.8071, 0.832), (0.8696, 0.8038, 0.8505), (-0.1655, -0.9302, -0.2342), (-0.1574, -1.0, -0.2504), (-1.0, 0.8097, 0.791), (-1.0, 0.7882, 0.89), (-0.09858, -0.9302, -0.0696), (-0.1113, -0.9302, -0.06754), (-0.1113, -1.0, -0.06754), (-0.1475, -1.0, -0.0856), (-0.1363, -0.9302, -0.0757), (-0.124, -0.9302, -0.0696), (-0.8696, 0.7882, 0.89), (0.8696, 0.7615, 0.89), (1.0, 0.01475, 0.4063), (1.0, 7.298e-08, 0.4107), (0.8696, -0.7746, 0.8982), (0.8696, -0.7776, 0.8972), (1.0, -0.01475, 0.4063), (0.8696, -0.02892, 0.393), (0.8696, -0.7573, 0.8836), (0.8696, -0.7612, 0.89), (1.0, 0.7882, 0.89), (0.8696, 0.7816, 0.8961), (1.0, 0.7554, 0.8801), (0.8696, 0.7777, 0.8973), (1.0, 0.7995, 0.7153), (0.8696, 0.8038, 0.7315), (0.8696, 0.7502, 0.7153), (1.0, 0.05344, 0.01442), (1.0, 0.7458, 0.7315), (1.0, 0.7554, 0.7019), (0.8696, 0.05344, 0.01442), (0.8696, -0.06284, 0.0496), (0.8211, -1.0, -0.2157), (0.8248, -0.9302, -0.1956), (0.8151, -1.0, -0.1152), (0.8211, -0.9302, -0.1337), (1.0, -0.06983, 0.08973), (1.0, -0.7427, 0.7482), (1.0, -0.8088, 0.8119), (1.0, -0.8087, 0.8128), (0.06863, -0.9302, -0.2551), (0.07322, -1.0, -0.2613), (0.1363, -1.0, -0.2737), (0.124, -0.9302, -0.2798), (0.05036, -1.0, -0.1374), (-0.05105, -1.0, -0.2157), (-0.05105, -0.9302, -0.2157), (0.04734, -1.0, -0.1538), (0.04846, -0.9302, -0.1477), (0.04768, -0.9302, -0.152), (-0.7736, -1.0, -0.2798), (-0.7858, -0.9302, -0.2737), (-0.7971, -1.0, -0.0856), (-0.8696, 0.8097, 0.791), (-0.7971, -0.9302, -0.0856), (1.0, 0.8074, 0.8288), (1.0, 0.8061, 0.8375), (1.0, 0.8046, 0.8461), (1.0, 0.8038, 0.8505), (0.8696, 0.8016, 0.8588), (-0.1716, -0.9302, -0.2157), (-0.1655, -1.0, -0.2342), (-1.0, 0.809, 0.8119), (-1.0, 0.7942, 0.8801), (-0.08635, -0.9302, -0.0757), (-0.09858, -1.0, -0.0696), (-0.1574, -1.0, -0.09892), (-0.1475, -0.9302, -0.0856), (-0.8696, 0.7942, 0.8801), (0.8696, 0.7577, 0.8838), (0.8696, 0.02892, 0.393), (1.0, 0.02892, 0.393), (1.0, 0.7458, 0.8502), (1.0, 0.7451, 0.8464), (0.8696, -0.7814, 0.8961), (0.8696, -0.7823, 0.8953), (1.0, -0.7455, 0.85), (1.0, -0.7448, 0.8462), (1.0, -0.02892, 0.393), (0.8696, -0.04199, 0.3716), (0.8696, -0.753, 0.8746), (0.8696, -0.7552, 0.8801), (0.8696, 0.7824, 0.8954), (1.0, 0.7942, 0.8801), (1.0, 0.7502, 0.8668), (1.0, 0.7942, 0.7019), (0.8696, 0.7995, 0.7153), (0.8696, 0.7458, 0.7315), (0.8696, 0.7554, 0.7019), (1.0, 0.7453, 0.7348), (1.0, 0.7615, 0.692), (1.0, 0.06284, 0.0496), (0.8696, -0.06983, 0.08973), (0.8151, -1.0, -0.2342), (0.8211, -0.9302, -0.2157), (0.807, -1.0, -0.09892), (0.8151, -0.9302, -0.1152), (1.0, -0.07413, 0.1333), (1.0, -0.7416, 0.7581), (1.0, -0.7424, 0.75), (1.0, -0.808, 0.8203), (-0.04734, -0.9302, -0.1538), (-0.05105, -0.9302, -0.1337), (0.07205, -1.0, -0.2597), (0.07098, -1.0, -0.2582), (0.4271, -1.0, -0.2735), (0.1427, -1.0, -0.268), (0.1363, -0.9302, -0.2737), (0.05105, -1.0, -0.1337), (0.0502, -0.9302, -0.1383), (0.05055, -0.9302, -0.1364), (-0.04734, -1.0, -0.1956), (-0.04734, -0.9302, -0.1956), (0.04609, -1.0, -0.1747), (0.04734, -0.9302, -0.1538), (0.04904, -0.9302, -0.1446), (-0.7609, -1.0, -0.2818), (-0.7736, -0.9302, -0.2798), (-0.7858, -1.0, -0.0757), (-0.8696, 0.809, 0.8119), (-0.7858, -0.9302, -0.0757), (0.8696, 0.06225, 0.04739), (1.0, 0.8028, 0.8543), (0.8696, 0.8016, 0.859), (-0.1753, -0.9302, -0.1956), (-0.1716, -1.0, -0.2157), (-0.4522, -1.0, -0.2818), (-0.4395, -1.0, -0.2798), (-1.0, 0.8071, 0.832), (-1.0, 0.7995, 0.8668), (-0.07507, -0.9302, -0.0856), (-0.08635, -1.0, -0.0757), (-0.1655, -1.0, -0.1152), (-0.1574, -0.9302, -0.09892), (-0.8696, 0.7995, 0.8668), (0.8696, 0.7554, 0.8801), (0.8696, 0.04199, 0.3716), (1.0, 0.04199, 0.3716), (1.0, 0.744, 0.84), (0.8696, 0.7443, 0.8417), (1.0, -0.7456, 0.8505), (1.0, 0.7458, 0.8505), (1.0, -0.7945, 0.8789), (1.0, -0.794, 0.8801), (1.0, -0.7879, 0.89), (1.0, -0.7499, 0.8668), (1.0, -0.7814, 0.8961), (1.0, -0.7746, 0.8982), (1.0, -0.7552, 0.8801), (1.0, -0.7678, 0.8961), (1.0, -0.7612, 0.89), (0.8696, -0.786, 0.8919), (1.0, -0.7437, 0.8398), (1.0, -0.04199, 0.3716), (0.8696, -0.05344, 0.3427), (0.8696, -0.7493, 0.8643), (0.8696, -0.7499, 0.8668), (0.8696, 0.7861, 0.8919), (0.8696, 0.7942, 0.8801), (0.8696, 0.7882, 0.89), (1.0, 0.7946, 0.879), (0.8696, 0.7534, 0.8749), (0.8696, 0.7502, 0.8668), (1.0, 0.7882, 0.692), (0.8696, 0.7942, 0.7019), (1.0, 0.7442, 0.7406), (0.8696, 0.7615, 0.692), (1.0, 0.768, 0.6859), (0.8696, -0.07413, 0.1333), (0.807, -1.0, -0.2504), (0.8151, -0.9302, -0.2342), (0.7971, -1.0, -0.0856), (0.807, -0.9302, -0.09892), (0.8696, -0.07555, 0.1797), (0.8696, -0.07558, 0.1786), (0.8696, -0.7971, 0.8722), (0.8696, -0.7993, 0.8668), (0.8696, -0.8036, 0.8505), (0.8696, -0.7404, 0.8119), (0.8696, -0.741, 0.8184), (0.8696, -0.7397, 0.791), (0.8696, -0.8068, 0.832), (0.8696, -0.8088, 0.8119), (0.8696, -0.7404, 0.7701), (0.8696, -0.8095, 0.791), (0.8696, -0.8088, 0.7701), (0.8696, -0.8068, 0.75), (0.8696, -0.8036, 0.7315), (0.8696, -0.7993, 0.7153), (0.8696, -0.794, 0.7019), (0.8696, -0.7879, 0.692), (0.8696, -0.7814, 0.6859), (0.8696, -0.7424, 0.75), (0.8696, -0.7746, 0.6839), (0.8696, -0.7678, 0.6859), (0.8696, -0.7612, 0.692), (0.8696, -0.7552, 0.7019), (0.8696, -0.7499, 0.7153), (0.8696, -0.7456, 0.7315), (1.0, -0.07558, 0.1786), (1.0, -0.7405, 0.7694), (1.0, -0.8072, 0.8286), (-0.04609, -0.9302, -0.1747), (-0.04734, -1.0, -0.1538), (-0.05105, -1.0, -0.1337), (0.06519, -0.9302, -0.2504), (0.06847, -1.0, -0.2549), (0.4272, -1.0, -0.2737), (0.4229, -1.0, -0.2698), (0.1445, -1.0, -0.2664), (0.1475, -1.0, -0.2638), (0.1475, -0.9302, -0.2638), (0.05504, -1.0, -0.1214), (0.05105, -0.9302, -0.1337), (0.05003, -0.9302, -0.1392), (0.05708, -1.0, -0.1152), (-0.04609, -1.0, -0.1747), (0.04734, -1.0, -0.1956), (0.04704, -0.9302, -0.1587), (0.04609, -0.9302, -0.1747), (0.04723, -0.9302, -0.1557), (0.04932, -0.9302, -0.1431), (-0.4983, -1.0, -0.2504), (-0.7481, -1.0, -0.2798), (-0.7609, -0.9302, -0.2818), (-0.7736, -1.0, -0.0696), (-0.8696, 0.8071, 0.832), (-0.7736, -0.9302, -0.0696), (0.8696, 0.7426, 0.75), (0.8696, 0.8006, 0.8628), (-0.1765, -0.9302, -0.1747), (-0.1753, -1.0, -0.1956), (-0.4272, -1.0, -0.0757), (-0.4159, -1.0, -0.0856), (-0.4522, -0.9302, -0.2818), (-0.4395, -0.9302, -0.2798), (-0.4649, -1.0, -0.2798), (-0.4272, -1.0, -0.2737), (-1.0, 0.8038, 0.8505), (-0.06519, -0.9302, -0.09892), (-0.07507, -1.0, -0.0856), (-0.1716, -1.0, -0.1337), (-0.1655, -0.9302, -0.1152), (-0.8696, 0.8038, 0.8505), (0.8696, 0.05344, 0.3427), (1.0, 0.05344, 0.3427), (1.0, 0.7426, 0.832), (0.8696, 0.7426, 0.832), (0.8696, 0.7458, 0.8505), (1.0, -0.7953, 0.8767), (0.8696, -0.7879, 0.89), (0.8696, -0.7894, 0.8876), (1.0, -0.7424, 0.832), (1.0, -0.7423, 0.8309), (1.0, -0.05344, 0.3427), (0.8696, -0.06284, 0.3075), (0.8696, -0.7463, 0.8531), (0.8696, 0.7952, 0.8776), (0.8696, 0.7896, 0.8877), (0.8696, 0.7926, 0.8828), (1.0, 0.7955, 0.8768), (0.8696, 0.7496, 0.8646), (1.0, 0.7816, 0.6859), (0.8696, 0.7882, 0.692), (1.0, 0.7429, 0.7484), (0.8696, 0.768, 0.6859), (1.0, 0.06983, 0.08973), (1.0, 0.7748, 0.6839), (0.8696, 0.06284, 0.0496), (0.807, -0.9302, -0.2504), (0.7971, -1.0, -0.2638), (0.7858, -1.0, -0.0757), (0.7971, -0.9302, -0.0856), (0.8696, -0.795, 0.8774), (0.8696, -0.07413, 0.2239), (0.8696, -0.7421, 0.8294), (1.0, -0.07413, 0.2239), (1.0, -0.74, 0.782), (1.0, -0.7404, 0.7701), (1.0, -0.8068, 0.832), (1.0, -0.8059, 0.8373), (-0.05708, -1.0, -0.1152), (0.05708, -0.9302, -0.2342), (0.06584, -1.0, -0.2513), (0.06519, -1.0, -0.2504), (0.06842, -1.0, -0.2548), (0.4395, -1.0, -0.2798), (0.4272, -0.9302, -0.2737), (0.4159, -1.0, -0.2638), (0.1574, -0.9302, -0.2504), (0.04951, -0.9302, -0.142), (0.06519, -1.0, -0.09892), (0.05364, -0.9302, -0.1257), (0.05708, -0.9302, -0.1152), (0.06837, -1.0, -0.09464), (0.07507, -1.0, -0.0856), (0.05105, -1.0, -0.2157), (0.04734, -0.9302, -0.1956), (-0.7481, -0.9302, -0.2798), (-0.4884, -1.0, -0.2638), (-0.7359, -1.0, -0.2737), (-0.7609, -1.0, -0.06754), (-0.7609, -0.9302, -0.06754), (0.8696, 0.7406, 0.7701), (1.0, 0.8008, 0.8617), (0.8696, 0.7995, 0.8668), (-0.1753, -0.9302, -0.1538), (-0.1765, -1.0, -0.1747), (-0.4061, -1.0, -0.09892), (-0.4395, -1.0, -0.0696), (-0.4272, -0.9302, -0.0757), (-0.4159, -0.9302, -0.0856), (-0.4649, -0.9302, -0.2798), (-0.4272, -0.9302, -0.2737), (-0.4771, -1.0, -0.2737), (-0.4159, -1.0, -0.2638), (-0.05708, -0.9302, -0.1152), (-0.06519, -1.0, -0.09892), (-0.1753, -1.0, -0.1538), (-0.1716, -0.9302, -0.1337), (0.8696, 0.06284, 0.3075), (1.0, 0.06284, 0.3075), (1.0, 0.7425, 0.8311), (1.0, 0.7415, 0.8205), (0.8696, 0.7424, 0.8297), (0.8696, 0.06983, 0.2674), (1.0, -0.7968, 0.873), (0.8696, -0.7924, 0.8827), (1.0, -0.7412, 0.8203), (1.0, -0.06284, 0.3075), (0.8696, -0.06983, 0.2674), (0.8696, -0.744, 0.8414), (0.8696, -0.7456, 0.8505), (0.8696, 0.7973, 0.8723), (1.0, 0.797, 0.8731), (0.8696, 0.7466, 0.8534), (0.8696, 0.7816, 0.6859), (1.0, 0.7426, 0.75), (0.8696, 0.7748, 0.6839), (1.0, 0.07413, 0.1333), (0.8696, 0.06983, 0.08973), (0.8696, 0.7399, 0.7912), (0.8696, 0.74, 0.7915), (0.7971, -0.9302, -0.2638), (0.7858, -1.0, -0.2737), (0.7736, -1.0, -0.0696), (0.7858, -0.9302, -0.0757), (0.8696, -0.794, 0.8801), (0.8696, -0.7424, 0.832), (1.0, -0.06983, 0.2674), (1.0, -0.7398, 0.7951), (1.0, -0.7397, 0.791), (1.0, -0.8044, 0.8459), (-0.05663, -0.9302, -0.1165), (0.05105, -0.9302, -0.2157), (0.05708, -1.0, -0.2342), (0.06466, -1.0, -0.2494), (0.4522, -1.0, -0.2818), (0.4395, -0.9302, -0.2798), (0.4159, -0.9302, -0.2638), (0.4099, -1.0, -0.2556), (0.1504, -1.0, -0.26), (0.154, -1.0, -0.2551), (0.1574, -1.0, -0.2504), (0.05244, -0.9302, -0.1294), (0.06519, -0.9302, -0.09892), (0.08635, -1.0, -0.0757), (0.07507, -0.9302, -0.0856), (0.05248, -1.0, -0.2201), (-0.7359, -0.9302, -0.2737), (-0.4983, -0.9302, -0.2504), (-0.4884, -0.9302, -0.2638), (-0.7246, -1.0, -0.2638), (-0.7481, -1.0, -0.0696), (-0.7481, -0.9302, -0.0696), (0.8696, 0.7399, 0.791), (1.0, 0.7406, 0.7701), (1.0, 0.7995, 0.8668), (0.8696, 0.7992, 0.8674), (-0.3979, -1.0, -0.1152), (-0.4061, -0.9302, -0.09892), (-0.4522, -1.0, -0.06754), (-0.4395, -0.9302, -0.0696), (-0.4771, -0.9302, -0.2737), (-0.4159, -0.9302, -0.2638), (-0.4061, -1.0, -0.2504), (1.0, 0.06983, 0.2674), (1.0, 0.7406, 0.8119), (0.8696, 0.7412, 0.8184), (0.8696, 0.07413, 0.2239), (1.0, -0.7988, 0.868), (1.0, -0.7404, 0.8119), (1.0, -0.7403, 0.8081), (1.0, 0.799, 0.8681), (1.0, 0.7418, 0.7583), (0.8696, 0.07413, 0.1333), (0.8696, 0.7402, 0.799), (0.7858, -0.9302, -0.2737), (0.7736, -1.0, -0.2798), (0.7609, -1.0, -0.06754), (0.7736, -0.9302, -0.0696), (1.0, -0.8036, 0.8505), (1.0, -0.8026, 0.8542), (0.05894, -1.0, -0.2379), (0.05653, -1.0, -0.2325), (0.06208, -1.0, -0.2442), (0.06382, -1.0, -0.2477), (0.4649, -1.0, -0.2798), (0.4522, -0.9302, -0.2818), (0.4061, -1.0, -0.2504), (0.1522, -1.0, -0.2575), (0.1655, -0.9302, -0.2342), (0.4037, -1.0, -0.2457), (0.3981, -1.0, -0.2344), (0.08635, -0.9302, -0.0757), (0.05355, -1.0, -0.2234), (-0.7246, -0.9302, -0.2638), (-0.5064, -1.0, -0.2342), (-0.5064, -0.9302, -0.2342), (-0.7148, -1.0, -0.2504), (-0.7359, -1.0, -0.0757), (-0.7359, -0.9302, -0.0757), (1.0, 0.7402, 0.7822), (1.0, 0.7399, 0.791), (1.0, 0.7407, 0.7696), (-0.3919, -1.0, -0.1337), (-0.3979, -0.9302, -0.1152), (-0.4649, -1.0, -0.0696), (-0.4522, -0.9302, -0.06754), (-0.4061, -0.9302, -0.2504), (-0.3979, -1.0, -0.2342), (1.0, 0.07413, 0.2239), (1.0, 0.7405, 0.8083), (1.0, 0.7401, 0.7953), (0.8696, 0.7406, 0.8119), (0.8696, 0.07558, 0.1786), (1.0, -0.8007, 0.8616), (1.0, -0.7993, 0.8668), (1.0, 0.07558, 0.1786), (0.8696, 0.7405, 0.8079), (0.7736, -0.9302, -0.2798), (0.7609, -1.0, -0.2818), (0.7481, -1.0, -0.0696), (0.7609, -0.9302, -0.06754), (0.09504, -1.0, -0.07136), (0.09858, -0.9302, -0.0696), (0.0591, -1.0, -0.2383), (0.05491, -1.0, -0.2276), (0.06178, -1.0, -0.2436), (0.7481, -1.0, -0.2798), (0.4755, -1.0, -0.2745), (0.4649, -0.9302, -0.2798), (0.4061, -0.9302, -0.2504), (0.158, -1.0, -0.2493), (0.158, -1.0, -0.2492), (0.1716, -0.9302, -0.2157), (-0.7148, -0.9302, -0.2504), (-0.5124, -0.9302, -0.1337), (-0.5124, -1.0, -0.2157), (-0.5124, -0.9302, -0.2157), (-0.7066, -1.0, -0.2342), (-0.7246, -1.0, -0.0856), (-0.7246, -0.9302, -0.0856), (-0.3882, -1.0, -0.1538), (-0.3919, -0.9302, -0.1337), (-0.4771, -1.0, -0.0757), (-0.4649, -0.9302, -0.0696), (-0.3979, -0.9302, -0.2342), (-0.3919, -1.0, -0.2157), (0.7609, -0.9302, -0.2818), (0.7359, -1.0, -0.0757), (0.7481, -0.9302, -0.0696), (0.09858, -1.0, -0.0696), (0.1113, -0.9302, -0.06754), (0.06049, -1.0, -0.241), (0.7359, -1.0, -0.2737), (0.4771, -1.0, -0.2737), (0.4771, -0.9302, -0.2737), (0.1753, -0.9302, -0.1956), (0.1612, -1.0, -0.2429), (0.3979, -1.0, -0.2342), (0.3979, -0.9302, -0.2342), (0.1671, -1.0, -0.2293), (0.1655, -1.0, -0.2342), (-0.7066, -0.9302, -0.2342), (-0.5161, -0.9302, -0.1538), (-0.5161, -0.9302, -0.1956), (-0.5161, -1.0, -0.1956), (-0.7006, -1.0, -0.2157), (-0.7148, -1.0, -0.09892), (-0.7148, -0.9302, -0.09892), (-0.387, -1.0, -0.1747), (-0.3882, -0.9302, -0.1538), (-0.4884, -1.0, -0.0856), (-0.4771, -0.9302, -0.0757), (-0.3919, -0.9302, -0.2157), (-0.3882, -1.0, -0.1956), (0.7481, -0.9302, -0.2798), (0.7246, -1.0, -0.0856), (0.7359, -0.9302, -0.0757), (0.1113, -1.0, -0.06754), (0.124, -0.9302, -0.0696), (0.7359, -0.9302, -0.2737), (0.4807, -1.0, -0.2706), (0.1755, -0.9302, -0.1916), (0.1716, -1.0, -0.2157), (0.163, -1.0, -0.2393), (0.3941, -1.0, -0.2223), (0.1759, -0.9302, -0.1845), (0.1646, -1.0, -0.2361), (0.3886, -1.0, -0.1977), (0.1675, -1.0, -0.2281), (0.1692, -1.0, -0.2228), (-0.7006, -0.9302, -0.2157), (-0.5174, -0.9302, -0.1747), (-0.5124, -1.0, -0.1337), (-0.5161, -1.0, -0.1538), (-0.5174, -1.0, -0.1747), (-0.6969, -1.0, -0.1956), (-0.7066, -1.0, -0.1152), (-0.7066, -0.9302, -0.1152), (-0.387, -0.9302, -0.1747), (-0.4983, -1.0, -0.09892), (-0.4884, -0.9302, -0.0856), (-0.3882, -0.9302, -0.1956), (0.7148, -1.0, -0.09892), (0.7246, -0.9302, -0.0856), (0.115, -1.0, -0.06814), (0.1363, -0.9302, -0.0757), (0.4884, -0.9302, -0.2638), (0.7246, -0.9302, -0.2638), (0.7246, -1.0, -0.2638), (0.4884, -1.0, -0.2638), (0.1754, -1.0, -0.194), (0.1753, -1.0, -0.1956), (0.1736, -1.0, -0.2047), (0.1714, -1.0, -0.2163), (0.3919, -1.0, -0.2157), (0.3919, -0.9302, -0.2157), (0.1765, -0.9302, -0.1758), (0.1759, -1.0, -0.1849), (0.3909, -1.0, -0.2099), (0.3882, -1.0, -0.1956), (0.1711, -1.0, -0.217), (0.3876, -1.0, -0.1862), (-0.6969, -0.9302, -0.1956), (-0.5064, -1.0, -0.1152), (-0.5064, -0.9302, -0.1152), (-0.6957, -1.0, -0.1747), (-0.7006, -1.0, -0.1337), (-0.7006, -0.9302, -0.1337), (-0.4983, -0.9302, -0.09892), (0.5064, -1.0, -0.1152), (0.5124, -1.0, -0.1337), (0.7148, -0.9302, -0.09892), (0.124, -1.0, -0.0696), (0.1475, -0.9302, -0.0856), (0.1251, -1.0, -0.07011), (0.7148, -0.9302, -0.2504), (0.7148, -1.0, -0.2504), (0.4955, -1.0, -0.2541), (0.4983, -0.9302, -0.2504), (0.3882, -1.0, -0.1538), (0.3919, -1.0, -0.1337), (0.387, -1.0, -0.1747), (0.3882, -0.9302, -0.1956), (0.1765, -0.9302, -0.1747), (0.1763, -1.0, -0.1776), (0.3979, -1.0, -0.1152), (0.387, -1.0, -0.1759), (0.3874, -0.9302, -0.1815), (-0.6957, -0.9302, -0.1747), (-0.6969, -1.0, -0.1538), (-0.6969, -0.9302, -0.1538), (0.5157, -1.0, -0.1515), (0.7066, -1.0, -0.1152), (0.4983, -1.0, -0.09892), (0.5124, -0.9302, -0.1337), (0.7066, -0.9302, -0.1152), (0.1574, -0.9302, -0.09892), (0.1475, -1.0, -0.0856), (0.1363, -1.0, -0.0757), (0.1303, -1.0, -0.07271), (0.7066, -1.0, -0.2342), (0.7066, -0.9302, -0.2342), (0.4983, -1.0, -0.2504), (0.5064, -0.9302, -0.2342), (0.3897, -0.9302, -0.1455), (0.3882, -0.9302, -0.1538), (0.3872, -0.9302, -0.17), (0.387, -0.9302, -0.1747), (0.176, -0.9302, -0.1657), (0.1765, -1.0, -0.1747), (0.4061, -1.0, -0.09892), (0.3919, -0.9302, -0.1337), (0.3979, -0.9302, -0.1152), (0.1755, -0.9302, -0.1584), (0.7006, -1.0, -0.1337), (0.5161, -1.0, -0.1538), (0.4884, -1.0, -0.0856), (0.5064, -0.9302, -0.1152), (0.4983, -0.9302, -0.09892), (0.5124, -0.9302, -0.1337), (0.7006, -0.9302, -0.1337), (0.1655, -0.9302, -0.1152), (0.1574, -1.0, -0.09892), (0.4159, -1.0, -0.0856), (0.1328, -1.0, -0.07395), (0.7006, -1.0, -0.2157), (0.7006, -0.9302, -0.2157), (0.5025, -1.0, -0.2419), (0.5124, -0.9302, -0.2157), (0.1727, -0.9302, -0.1397), (0.1735, -0.9302, -0.144), (0.388, -0.9302, -0.1578), (0.175, -0.9302, -0.1524), (0.1753, -0.9302, -0.1538), (0.1753, -1.0, -0.1538), (0.4061, -0.9302, -0.09892), (0.1686, -0.9302, -0.1246), (0.1716, -0.9302, -0.1337), (0.1753, -0.9302, -0.1549), (0.5152, -0.9302, -0.1489), (0.5168, -1.0, -0.1645), (0.4771, -1.0, -0.0757), (0.4884, -0.9302, -0.0856), (0.6969, -0.9302, -0.1538), (0.6969, -1.0, -0.1538), (0.1662, -0.9302, -0.1172), (0.1655, -1.0, -0.1152), (0.4159, -0.9302, -0.0856), (0.5161, -0.9302, -0.1956), (0.6969, -0.9302, -0.1956), (0.6969, -1.0, -0.1956), (0.5064, -1.0, -0.2342), (0.5086, -1.0, -0.2276), (0.5161, -0.9302, -0.1956), (0.1716, -1.0, -0.1337), (0.1716, -0.9302, -0.1337), (0.1738, -0.9302, -0.146), (0.5161, -0.9302, -0.1538), (0.5168, -0.9302, -0.1649), (0.5174, -0.9302, -0.1747), (0.5174, -1.0, -0.1747), (0.4649, -1.0, -0.0696), (0.4771, -0.9302, -0.0757), (0.6957, -0.9302, -0.1747), (0.6957, -1.0, -0.1747), (0.4272, -0.9302, -0.0757), (0.4272, -1.0, -0.0757), (0.517, -0.9302, -0.1807), (0.5124, -1.0, -0.2157), (0.5131, -1.0, -0.2118), (0.5171, -1.0, -0.1794), (0.4522, -1.0, -0.06754), (0.4649, -0.9302, -0.0696), (0.5161, -1.0, -0.1954), (0.4395, -0.9302, -0.0696), (0.4395, -1.0, -0.0696), (0.5161, -1.0, -0.1956), (0.4522, -0.9302, -0.06754)], [], [(0, 1, 2), (3, 0, 2), (2, 7, 3), (2, 12, 7), (2, 37, 12), (2, 56, 37), (2, 76, 56), (2, 110, 76), (2, 131, 110), (2, 170, 131), (2, 211, 170), (2, 180, 211), (102, 181, 180, 2), (1, 6, 2), (102, 220, 181), (102, 270, 220), (102, 330, 270), (102, 396, 330), (102, 505, 396), (102, 395, 505), (102, 329, 395), (102, 269, 329), (102, 219, 269), (102, 179, 219), (102, 137, 179), (102, 116, 137), (102, 103, 116), (102, 16, 72, 103), (6, 11, 2), (16, 40, 72), (36, 31, 2), (2, 35, 36), (2, 34, 35), (2, 33, 34), (2, 32, 33), (2, 11, 30, 32), (31, 21, 2), (11, 29, 30), (11, 28, 29), (11, 27, 28), (11, 26, 27), (11, 25, 26), (11, 24, 25), (11, 23, 24), (11, 22, 23), (11, 18, 22), (21, 19, 2), (19, 20, 2), (11, 15, 17, 18), (15, 16, 17), (16, 15, 40), (41, 55, 45), (41, 54, 55), (41, 53, 54), (41, 52, 53), (41, 51, 52), (41, 50, 51), (41, 49, 50), (41, 48, 49), (41, 47, 48), (41, 46, 47), (41, 44, 46), (45, 43, 41), (41, 42, 44), (17, 16, 41, 43), (41, 2, 20, 42), (102, 104, 73, 16), (358, 294, 356, 432), (141, 104, 190), (533, 358, 432, 531), (104, 263, 215), (215, 190, 104), (606, 533, 531, 604), (604, 661, 606), (104, 264, 263), (705, 606, 661, 691), (104, 322, 264), (698, 705, 691, 643), (643, 689, 698), (104, 265, 322), (104, 323, 265), (700, 653, 698, 690), (698, 689, 690), (104, 324, 323), (699, 588, 653, 700), (104, 389, 325), (325, 324, 104), (588, 699, 654), (590, 512, 588, 654), (104, 571, 389), (589, 404, 512, 590), (104, 660, 644), (644, 571, 104), (404, 589, 513), (405, 338, 404, 513), (104, 601, 660), (340, 279, 338, 405), (104, 527, 601), (339, 280, 279, 340), (104, 427, 527), (104, 187, 233), (104, 139, 186, 187), (233, 287, 104), (139, 234, 186), (139, 289, 234), (139, 351, 289), (139, 408, 351), (417, 415, 408), (408, 416, 417), (408, 139, 414, 416), (415, 412, 408), (139, 413, 414), (139, 411, 413), (407, 339, 408, 412), (139, 409, 410), (139, 410, 411), (343, 280, 339, 407), (350, 427, 104), (287, 350, 104), (139, 516, 409), (283, 280, 343, 344), (294, 191, 238, 295), (295, 356, 294), (119, 104, 141), (139, 593, 516), (345, 283, 344, 419), (139, 657, 593), (520, 420, 519), (420, 345, 419, 519), (139, 704, 657), (139, 703, 704), (521, 420, 520, 595), (139, 669, 703), (659, 596, 658), (596, 521, 595, 658), (139, 668, 669), (139, 619, 668), (616, 596, 659, 617), (139, 547, 619), (543, 616, 617, 618), (618, 544, 543), (139, 468, 546), (546, 547, 139), (467, 466, 543, 545), (543, 544, 545), (139, 367, 468), (365, 364, 466, 467), (139, 306, 367), (304, 303, 364, 366), (364, 365, 366), (139, 305, 306), (139, 248, 305), (247, 246, 303, 304), (139, 199, 248), (197, 196, 246, 247), (139, 146, 199), (148, 147, 196, 198), (196, 197, 198), (74, 161, 151), (74, 160, 161), (74, 159, 160), (74, 158, 159), (74, 157, 158), (74, 156, 157), (74, 155, 156), (74, 154, 155), (74, 153, 154), (74, 152, 153), (74, 150, 152), (151, 149, 74), (74, 147, 148, 150), (146, 139, 74, 149), (74, 124, 147), (73, 357, 296), (73, 434, 357), (73, 534, 434), (73, 529, 534), (73, 430, 529), (73, 352, 430), (73, 291, 352), (73, 236, 291), (73, 188, 236), (73, 140, 188), (296, 239, 73), (73, 120, 140), (238, 191, 73, 239), (73, 104, 119, 120), (191, 143, 73), (74, 105, 124), (143, 121, 73), (73, 106, 105, 74), (121, 106, 73), (139, 824, 849), (254, 204, 257, 311), (139, 822, 824), (139, 794, 822), (312, 254, 311, 375), (375, 479, 312), (139, 739, 767), (139, 711, 739), (767, 794, 139), (378, 482, 558), (558, 561, 378), (378, 312, 479, 482), (483, 562, 633), (633, 139, 483), (633, 711, 139), (483, 378, 561, 562), (139, 470, 483), (139, 471, 470), (139, 548, 471), (139, 584, 548), (139, 507, 584), (139, 398, 507), (139, 332, 398), (139, 273, 332), (139, 223, 273), (139, 2, 222, 223), (874, 139, 849), (204, 107, 256, 257), (2, 274, 222), (2, 333, 274), (2, 399, 333), (2, 508, 399), (2, 585, 508), (2, 574, 585), (2, 498, 574), (2, 392, 498), (2, 328, 392), (2, 268, 328), (697, 652, 268), (268, 735, 697), (268, 763, 735), (268, 758, 763), (268, 730, 758), (268, 692, 730), (268, 646, 692), (268, 575, 646), (268, 500, 575), (268, 2, 499, 500), (652, 582, 268), (2, 576, 499), (2, 648, 576), (2, 694, 648), (2, 732, 694), (2, 760, 732), (2, 789, 760), (2, 813, 789), (2, 782, 813), (2, 783, 782), (2, 784, 783), (2, 754, 784), (2, 725, 754), (2, 684, 725), (727, 686, 489), (489, 755, 727), (489, 785, 755), (489, 815, 785), (489, 839, 815), (489, 816, 839), (489, 786, 816), (489, 756, 786), (489, 728, 756), (489, 2, 687, 728), (686, 639, 489), (2, 640, 687), (2, 568, 640), (2, 492, 568), (2, 385, 492), (2, 319, 385), (2, 260, 319), (2, 210, 260), (2, 169, 210), (2, 130, 169), (2, 109, 130), (2, 75, 109), (41, 108, 75), (75, 2, 41), (639, 567, 489), (41, 127, 108), (41, 167, 127), (41, 208, 167), (41, 258, 208), (567, 490, 489), (41, 317, 258), (41, 383, 317), (383, 41, 489, 490), (684, 2, 489), (582, 504, 268), (41, 566, 489), (41, 581, 566), (504, 394, 268), (41, 503, 581), (393, 41, 268, 394), (41, 393, 503), (41, 218, 268), (126, 41, 107), (360, 436, 74), (74, 299, 360), (74, 242, 299), (74, 195, 242), (74, 139, 194, 195), (436, 537, 74), (139, 243, 194), (139, 301, 243), (139, 362, 301), (139, 438, 362), (139, 538, 438), (139, 612, 538), (139, 666, 612), (139, 709, 666), (139, 737, 709), (139, 765, 737), (139, 792, 765), (139, 866, 843), (139, 891, 866), (139, 911, 891), (139, 921, 911), (139, 925, 921), (139, 916, 925), (139, 873, 916), (904, 884, 860), (860, 896, 904), (860, 872, 896), (860, 847, 872), (860, 873, 848, 847), (884, 859, 860), (873, 139, 874, 848), (859, 834, 860), (107, 484, 380), (380, 314, 107), (107, 563, 484), (314, 256, 107), (107, 635, 563), (843, 819, 139), (835, 860, 834, 807), (107, 682, 635), (830, 835, 807, 800), (107, 714, 682), (829, 830, 800, 801), (801, 802, 829), (107, 671, 714), (803, 831, 772), (831, 829, 802, 772), (107, 622, 671), (107, 670, 622), (836, 831, 803, 810), (107, 713, 670), (792, 139, 819, 820), (820, 841, 842, 792), (537, 611, 74), (864, 842, 841, 865), (865, 890, 864), (811, 836, 810, 779), (107, 741, 713), (920, 894, 910), (894, 864, 890, 910), (107, 672, 715), (749, 777, 809, 778), (741, 107, 715), (809, 811, 779, 778), (914, 894, 920, 923), (107, 673, 672), (776, 808, 777, 750), (777, 749, 750), (914, 923, 926), (919, 900, 914, 926), (107, 550, 551), (551, 623, 107), (746, 774, 804, 773), (673, 107, 623), (808, 776, 773, 804), (900, 919, 918), (902, 875, 900, 918), (107, 473, 552), (720, 680, 747, 721), (550, 107, 552), (774, 746, 721, 747), (877, 850, 875, 901), (875, 902, 901), (107, 371, 473), (680, 720, 630), (629, 679, 680, 630), (827, 826, 850, 852), (850, 877, 852), (107, 308, 370), (628, 627, 676, 677), (371, 107, 370), (679, 629, 677, 676), (799, 798, 826, 827), (107, 251, 308), (477, 555, 627, 628), (770, 742, 798, 799), (107, 201, 251), (476, 475, 555, 477), (717, 716, 742, 743), (742, 770, 743), (107, 162, 201), (373, 372, 475, 476), (611, 665, 74), (665, 708, 74), (74, 624, 553), (553, 474, 74), (74, 674, 624), (716, 717, 674, 74), (202, 163, 74), (74, 252, 202), (74, 309, 252), (163, 125, 74), (372, 373, 309, 74), (162, 107, 125), (107, 74, 125), (74, 474, 372), (74, 708, 716), (107, 41, 74), (166, 41, 126), (41, 178, 177), (207, 41, 166), (41, 207, 178), (41, 177, 218), (73, 74, 41, 16), (2, 10, 118, 102), (102, 118, 117, 104), (138, 139, 104, 117), (10, 2, 139, 138), (114, 60, 85, 115), (114, 144, 192), (114, 122, 144), (114, 115, 123, 122), (192, 240, 114), (115, 145, 123), (115, 193, 145), (115, 241, 193), (115, 298, 241), (115, 359, 298), (115, 435, 359), (115, 441, 435), (240, 297, 114), (388, 495, 114, 297), (114, 237, 189), (114, 292, 237), (114, 353, 292), (114, 431, 353), (114, 530, 431), (114, 603, 530), (114, 605, 603), (114, 532, 605), (114, 433, 532), (114, 355, 433), (114, 293, 355), (114, 354, 293), (114, 495, 354), (174, 117, 114, 142), (174, 216, 117), (189, 142, 114), (388, 570, 495), (388, 642, 570), (216, 266, 117), (266, 326, 117), (388, 608, 642), (465, 459, 440), (440, 464, 465), (440, 463, 464), (440, 462, 463), (440, 461, 462), (440, 460, 461), (440, 115, 458, 460), (459, 450, 440), (115, 457, 458), (115, 456, 457), (115, 455, 456), (115, 454, 455), (115, 453, 454), (115, 452, 453), (115, 451, 452), (115, 138, 449, 451), (450, 447, 440), (138, 448, 449), (138, 444, 448), (447, 445, 440), (445, 446, 440), (138, 443, 444), (138, 442, 443), (440, 441, 115), (346, 421, 422, 423), (423, 347, 346), (138, 342, 418), (285, 284, 348), (284, 346, 347, 348), (138, 341, 342), (138, 282, 341), (229, 228, 286), (228, 284, 285, 286), (138, 231, 281), (281, 282, 138), (138, 230, 231), (138, 185, 230), (185, 228, 229, 230), (226, 227, 185, 184), (117, 232, 184), (138, 117, 184, 185), (597, 599, 523, 522), (597, 598, 599), (594, 138, 518), (227, 226, 278), (336, 337, 227, 278), (117, 235, 232), (117, 290, 235), (337, 336, 402), (403, 337, 402, 428), (117, 349, 288), (288, 290, 117), (511, 403, 429, 528), (403, 428, 429), (117, 424, 349), (602, 587, 511, 528), (117, 426, 424), (117, 525, 426), (587, 602, 515, 592), (515, 406, 592), (117, 526, 525), (117, 425, 526), (117, 524, 425), (656, 592, 514, 591), (592, 406, 514), (117, 600, 524), (655, 702, 656, 591), (117, 645, 600), (706, 662, 702, 701), (702, 655, 701), (117, 572, 645), (117, 496, 572), (663, 607, 662, 706), (117, 390, 496), (609, 535, 607, 663), (597, 541, 542, 615), (615, 598, 597), (138, 594, 614), (614, 540, 138), (541, 440, 446, 542), (442, 138, 540), (117, 326, 390), (608, 388, 535, 609), (421, 522, 523, 422), (138, 418, 517), (517, 518, 138), (115, 313, 379), (115, 255, 313), (115, 205, 255), (115, 164, 205), (115, 165, 164), (115, 206, 165), (115, 175, 206), (115, 136, 175), (115, 85, 135, 136), (379, 469, 115), (85, 176, 135), (85, 217, 176), (85, 267, 217), (85, 327, 267), (85, 391, 327), (85, 497, 391), (85, 573, 497), (85, 586, 573), (85, 509, 586), (726, 685, 85), (85, 753, 726), (85, 781, 753), (85, 752, 781), (85, 724, 752), (168, 209, 85), (85, 128, 168), (85, 129, 128), (85, 113, 129), (85, 10, 113), (10, 134, 113), (10, 173, 134), (10, 214, 173), (10, 262, 214), (10, 321, 262), (10, 387, 321), (10, 494, 387), (10, 569, 494), (10, 641, 569), (10, 688, 641), (10, 729, 688), (10, 757, 729), (10, 787, 757), (10, 724, 817, 787), (209, 259, 85), (724, 840, 817), (724, 838, 840), (724, 812, 838), (724, 780, 812), (724, 751, 780), (724, 723, 751), (724, 683, 723), (724, 85, 636, 683), (259, 318, 85), (85, 565, 636), (318, 384, 85), (384, 491, 85), (85, 491, 565), (10, 814, 724), (685, 637, 85), (10, 818, 814), (10, 790, 818), (10, 761, 790), (10, 733, 761), (10, 695, 733), (10, 649, 695), (10, 577, 649), (10, 578, 577), (10, 509, 647, 578), (637, 638, 85), (509, 693, 647), (509, 731, 693), (509, 759, 731), (509, 788, 759), (509, 791, 788), (509, 762, 791), (509, 734, 762), (509, 696, 734), (509, 651, 696), (509, 85, 580, 651), (638, 650, 85), (85, 502, 580), (650, 579, 85), (85, 501, 502), (579, 501, 85), (10, 400, 509), (469, 368, 115), (10, 334, 400), (10, 275, 334), (10, 276, 275), (10, 272, 276), (250, 200, 115), (200, 249, 115), (115, 368, 250), (368, 369, 307, 250), (138, 821, 845), (138, 793, 821), (138, 766, 793), (138, 738, 766), (138, 710, 738), (138, 667, 710), (138, 613, 667), (138, 539, 613), (138, 439, 539), (138, 363, 439), (138, 302, 363), (138, 244, 302), (138, 245, 244), (138, 115, 245), (115, 300, 245), (115, 361, 300), (115, 437, 361), (115, 536, 437), (115, 610, 536), (115, 664, 610), (115, 707, 664), (115, 736, 707), (115, 764, 736), (115, 769, 764), (115, 797, 769), (115, 825, 797), (115, 851, 825), (115, 828, 853), (115, 796, 828), (115, 744, 796), (115, 718, 744), (115, 675, 718), (115, 625, 675), (115, 554, 625), (115, 626, 554), (369, 621, 549), (369, 564, 621), (549, 472, 369), (369, 486, 564), (472, 307, 369), (369, 485, 486), (115, 678, 722), (115, 556, 678), (115, 478, 556), (115, 374, 478), (115, 310, 374), (115, 253, 310), (115, 203, 253), (719, 115, 722, 745), (115, 249, 203), (719, 626, 115), (745, 771, 719), (853, 878, 115), (369, 487, 485), (748, 719, 771, 775), (369, 316, 381), (381, 487, 369), (805, 748, 775, 806), (369, 315, 316), (832, 805, 806, 833), (833, 858, 832), (878, 903, 115), (898, 851, 115, 903), (369, 382, 315), (837, 832, 858, 863), (898, 876, 851), (915, 897, 138), (138, 924, 915), (138, 927, 924), (138, 922, 927), (138, 912, 922), (138, 892, 912), (138, 868, 892), (885, 895, 138, 897), (369, 138, 712, 681), (634, 632, 369), (138, 740, 712), (138, 768, 740), (138, 795, 768), (138, 823, 795), (138, 846, 823), (138, 871, 846), (632, 560, 369), (138, 895, 871), (560, 559, 369), (681, 634, 369), (631, 369, 559), (862, 886, 895, 885), (138, 867, 868), (480, 369, 631), (861, 887, 886, 862), (870, 869, 867, 138), (870, 138, 845), (917, 899, 876, 898), (369, 557, 488), (857, 888, 883), (882, 856, 857, 883), (382, 369, 488), (857, 837, 863, 888), (377, 369, 480), (854, 905, 887, 861), (854, 879, 905), (893, 844, 869, 870), (893, 889, 844), (481, 369, 376), (881, 906, 880, 855), (369, 377, 376), (879, 854, 855, 880), (913, 907, 889, 893), (913, 908, 907), (913, 899, 917, 909), (909, 908, 913), (369, 481, 557), (906, 881, 856, 882), (369, 620, 138), (397, 331, 138), (138, 506, 397), (138, 583, 506), (331, 271, 138), (221, 10, 138, 271), (138, 620, 583), (10, 221, 272), (172, 133, 118), (118, 213, 172), (118, 261, 213), (118, 320, 261), (118, 386, 320), (118, 493, 386), (118, 510, 493), (118, 401, 510), (118, 335, 401), (118, 277, 335), (118, 224, 277), (118, 183, 224), (118, 10, 182, 183), (112, 60, 118, 133), (112, 78, 60), (10, 225, 182), (10, 212, 225), (10, 171, 212), (10, 132, 171), (10, 111, 132), (10, 77, 111), (10, 57, 77), (10, 38, 57), (10, 13, 38), (10, 8, 13), (10, 5, 8), (10, 4, 5), (10, 9, 4), (10, 14, 9), (78, 58, 60), (58, 39, 60), (71, 68, 14), (14, 70, 71), (14, 69, 70), (14, 10, 67, 69), (68, 65, 14), (10, 66, 67), (10, 64, 66), (65, 61, 14), (10, 63, 64), (10, 62, 63), (59, 39, 14, 61), (59, 60, 39), (10, 101, 96), (10, 100, 101), (10, 99, 100), (10, 98, 99), (10, 97, 98), (10, 85, 95, 97), (96, 86, 10), (85, 94, 95), (85, 93, 94), (85, 92, 93), (85, 91, 92), (85, 90, 91), (85, 89, 90), (85, 88, 89), (85, 87, 88), (85, 60, 84, 87), (86, 81, 10), (60, 83, 84), (60, 82, 83), (60, 79, 82), (81, 80, 10), (80, 62, 10), (60, 59, 79), (118, 60, 114, 117), (221, 271, 273, 272), (271, 332, 273), (331, 398, 332, 271), (397, 507, 398, 331), (506, 584, 507, 397), (583, 548, 584, 506), (583, 620, 548), (620, 369, 548), (369, 471, 548), (368, 470, 471, 369), (469, 483, 470, 368), (379, 378, 483, 469), (313, 312, 378, 379), (255, 254, 312, 313), (205, 204, 254, 255), (164, 107, 204, 205), (164, 165, 126, 107), (165, 206, 166, 126), (206, 175, 207, 166), (175, 136, 178, 207), (136, 135, 177, 178), (135, 176, 218, 177), (176, 217, 268, 218), (217, 267, 328, 268), (267, 327, 392, 328), (327, 391, 498, 392), (391, 497, 574, 498), (497, 573, 585, 574), (573, 586, 508, 585), (586, 509, 399, 508), (509, 400, 333, 399), (400, 334, 274, 333), (275, 222, 274, 334), (223, 276, 272, 273), (276, 223, 222, 275), (695, 649, 576, 648), (649, 577, 499, 576), (577, 578, 500, 499), (578, 647, 575, 500), (693, 646, 575, 647), (731, 692, 646, 693), (759, 730, 692, 731), (788, 758, 730, 759), (791, 763, 758, 788), (762, 735, 763, 791), (734, 697, 735, 762), (696, 652, 697, 734), (652, 696, 651, 582), (582, 651, 580, 504), (504, 580, 502, 394), (394, 502, 501, 393), (393, 501, 579, 503), (503, 579, 650, 581), (581, 650, 638, 566), (566, 638, 637, 489), (637, 685, 684, 489), (685, 726, 725, 684), (726, 753, 754, 725), (753, 781, 784, 754), (781, 752, 783, 784), (752, 724, 782, 783), (724, 814, 813, 782), (814, 818, 789, 813), (818, 790, 760, 789), (790, 761, 732, 760), (694, 733, 695, 648), (761, 733, 694, 732), (568, 569, 641, 640), (640, 641, 688, 687), (687, 688, 729, 728), (728, 729, 757, 756), (787, 786, 756, 757), (817, 816, 786, 787), (840, 839, 816, 817), (838, 815, 839, 840), (812, 785, 815, 838), (780, 755, 785, 812), (751, 727, 755, 780), (723, 686, 727, 751), (686, 723, 683, 639), (639, 683, 636, 567), (567, 636, 565, 490), (490, 565, 491, 383), (317, 383, 491, 384), (258, 317, 384, 318), (208, 258, 318, 259), (167, 208, 259, 209), (209, 168, 127, 167), (168, 128, 108, 127), (128, 129, 75, 108), (129, 113, 109, 75), (113, 134, 130, 109), (134, 173, 169, 130), (173, 214, 210, 169), (214, 262, 260, 210), (319, 260, 262, 321), (385, 319, 321, 387), (494, 569, 568, 492), (492, 385, 387, 494), (612, 666, 710, 667), (538, 612, 667, 613), (438, 538, 613, 539), (362, 438, 539, 439), (363, 301, 362, 439), (302, 243, 301, 363), (244, 194, 243, 302), (245, 195, 194, 244), (300, 242, 195, 245), (361, 299, 242, 300), (361, 437, 360, 299), (536, 436, 360, 437), (610, 537, 436, 536), (664, 611, 537, 610), (707, 665, 611, 664), (736, 708, 665, 707), (764, 716, 708, 736), (769, 742, 716, 764), (797, 798, 742, 769), (825, 826, 798, 797), (825, 851, 850, 826), (851, 876, 875, 850), (876, 899, 900, 875), (899, 913, 914, 900), (913, 893, 894, 914), (893, 870, 864, 894), (842, 864, 870, 845), (792, 842, 845, 821), (765, 792, 821, 793), (766, 737, 765, 793), (738, 710, 666, 709), (709, 737, 766, 738), (922, 911, 921, 927), (912, 891, 911, 922), (892, 866, 891, 912), (868, 843, 866, 892), (867, 819, 843, 868), (869, 844, 819, 867), (844, 820, 819), (889, 865, 841, 844), (889, 907, 865), (841, 820, 844), (908, 909, 890, 865), (909, 910, 890), (865, 907, 908), (898, 903, 923, 920), (903, 926, 923), (920, 910, 917, 898), (910, 909, 917), (878, 918, 919, 903), (919, 926, 903), (853, 901, 902, 878), (902, 918, 878), (853, 852, 877, 901), (853, 828, 852), (827, 852, 828), (828, 799, 827), (828, 796, 799), (770, 799, 796, 743), (796, 744, 743), (744, 717, 743), (744, 674, 717), (744, 718, 674), (718, 675, 624, 674), (675, 625, 553, 624), (625, 554, 474, 553), (554, 475, 372, 474), (626, 555, 475, 554), (719, 676, 627, 626), (627, 555, 626), (719, 680, 679, 676), (748, 747, 680, 719), (805, 804, 774, 748), (774, 747, 748), (805, 777, 808, 804), (832, 809, 777, 805), (857, 831, 836, 837), (836, 811, 837), (832, 837, 811, 809), (856, 881, 829), (881, 855, 829), (831, 857, 856, 829), (854, 830, 829, 855), (854, 861, 830), (835, 830, 861, 862), (885, 860, 835, 862), (897, 873, 860, 885), (915, 916, 873, 897), (925, 924, 927, 921), (924, 925, 916, 915), (794, 767, 740, 768), (768, 822, 794), (795, 848, 874, 849), (768, 795, 824, 822), (849, 824, 795), (795, 823, 847, 848), (823, 846, 872, 847), (871, 896, 872, 846), (895, 886, 887), (905, 904, 895, 887), (896, 871, 895, 904), (906, 882, 904, 880), (904, 879, 880), (884, 904, 882, 883), (904, 905, 879), (863, 858, 884, 888), (884, 883, 888), (859, 884, 858, 833), (775, 807, 834, 806), (771, 800, 807, 775), (859, 833, 806, 834), (745, 801, 800, 771), (745, 802, 801), (745, 772, 802), (745, 722, 772), (722, 810, 803), (722, 779, 810), (722, 749, 778, 779), (803, 772, 722), (678, 750, 749, 722), (678, 773, 776), (678, 746, 773), (678, 630, 720, 721), (678, 721, 746), (776, 750, 678), (678, 556, 630), (477, 628, 629), (628, 677, 629), (556, 477, 629, 630), (556, 478, 477), (476, 477, 309), (309, 373, 476), (477, 478, 374, 309), (374, 310, 252, 309), (252, 310, 253, 202), (202, 253, 203, 163), (249, 200, 125, 203), (125, 163, 203), (200, 201, 162, 125), (250, 251, 201, 200), (307, 371, 370, 308), (307, 550, 552, 473), (307, 473, 371), (472, 551, 550, 307), (250, 307, 308, 251), (472, 672, 673, 623), (472, 741, 715), (472, 713, 741), (472, 715, 672), (472, 670, 713), (472, 622, 670), (623, 551, 472), (472, 549, 622), (549, 635, 682), (682, 714, 549), (671, 549, 714), (671, 622, 549), (621, 563, 635, 549), (621, 564, 484, 563), (564, 486, 380, 484), (485, 487, 314), (487, 381, 314), (380, 486, 485, 314), (488, 557, 257), (481, 376, 257), (257, 557, 481), (382, 488, 257, 315), (311, 257, 376, 377), (256, 316, 315, 257), (314, 381, 316, 256), (375, 311, 377, 480), (631, 559, 479, 480), (560, 482, 479, 559), (479, 375, 480), (558, 482, 560, 632), (561, 558, 632, 634), (634, 562, 561), (634, 681, 633, 562), (767, 739, 712, 740), (712, 739, 711, 633), (633, 681, 712), (662, 606, 705, 702), (607, 533, 606, 662), (535, 358, 533, 607), (535, 388, 358), (388, 297, 358), (297, 294, 358), (294, 297, 240, 191), (191, 240, 192, 143), (143, 192, 144, 121), (121, 144, 122, 106), (105, 106, 122, 123), (124, 105, 123, 145), (147, 124, 145, 193), (196, 147, 193, 241), (241, 298, 246, 196), (298, 359, 303, 246), (359, 435, 364, 303), (435, 441, 466, 364), (440, 541, 543, 441), (543, 466, 441), (541, 597, 616, 543), (522, 596, 616, 597), (522, 421, 521, 596), (521, 421, 346, 420), (420, 346, 284, 345), (345, 284, 228, 283), (283, 228, 185, 280), (280, 185, 227, 279), (279, 227, 337, 338), (403, 404, 338, 337), (512, 404, 403, 511), (588, 512, 511, 587), (592, 653, 588, 587), (698, 656, 702, 705), (656, 698, 653, 592), (189, 140, 120, 142), (219, 261, 320, 269), (237, 188, 140, 189), (179, 213, 261, 219), (236, 188, 237, 292), (137, 172, 213, 179), (353, 291, 236, 292), (116, 133, 172, 137), (431, 352, 291, 353), (112, 133, 116, 103), (530, 430, 352, 431), (78, 112, 103, 72), (603, 529, 430, 530), (40, 58, 78, 72), (605, 534, 529, 603), (15, 39, 58, 40), (532, 434, 534, 605), (11, 14, 39, 15), (433, 357, 434, 532), (6, 9, 14, 11), (355, 296, 357, 433), (1, 4, 9, 6), (239, 296, 355, 293), (0, 5, 4, 1), (354, 295, 238, 293), (238, 239, 293), (0, 3, 8, 5), (354, 432, 356, 295), (495, 604, 531, 354), (354, 531, 432), (3, 7, 13, 8), (495, 643, 691, 661), (661, 604, 495), (495, 570, 643), (7, 12, 38, 13), (642, 690, 689, 570), (689, 643, 570), (12, 37, 57, 38), (608, 663, 699), (608, 609, 663), (700, 642, 608, 699), (706, 701, 699, 663), (701, 654, 699), (700, 690, 642), (37, 56, 77, 57), (514, 513, 589, 591), (590, 655, 591, 589), (654, 701, 655, 590), (56, 76, 111, 77), (406, 339, 340, 405), (515, 408, 339, 406), (514, 406, 405, 513), (76, 110, 132, 111), (602, 528, 351, 515), (528, 429, 351), (351, 408, 515), (110, 131, 171, 132), (428, 402, 289), (351, 429, 428, 289), (170, 212, 171, 131), (402, 336, 278, 289), (278, 234, 289), (211, 225, 212, 170), (278, 226, 234), (186, 234, 226, 184), (182, 225, 211, 180), (187, 186, 232, 235), (186, 184, 232), (183, 182, 180, 181), (235, 290, 187), (290, 288, 187), (288, 233, 187), (224, 183, 181, 220), (349, 424, 287), (233, 288, 349, 287), (424, 426, 287), (277, 224, 220, 270), (425, 426, 525, 526), (287, 426, 425, 350), (335, 277, 270, 330), (600, 645, 601, 527), (524, 600, 527, 427), (645, 572, 660, 601), (425, 524, 427, 350), (572, 644, 660), (401, 335, 330, 396), (389, 496, 390, 326), (571, 572, 496, 389), (266, 325, 389, 326), (571, 644, 572), (505, 510, 401, 396), (323, 324, 216, 265), (266, 216, 324, 325), (395, 493, 510, 505), (141, 190, 142, 119), (174, 142, 190, 215), (142, 120, 119), (386, 329, 269, 320), (263, 264, 174, 215), (322, 265, 174, 264), (265, 216, 174), (329, 386, 493, 395), (450, 544, 618, 447), (450, 545, 544), (22, 83, 82, 23), (459, 366, 365, 467), (545, 450, 459, 467), (18, 84, 83, 22), (465, 197, 247, 304), (366, 459, 465, 304), (465, 198, 197), (17, 43, 84, 18), (43, 87, 84), (464, 148, 198, 465), (464, 150, 148), (45, 88, 87, 43), (463, 152, 150, 464), (55, 89, 88, 45), (462, 153, 152, 463), (54, 90, 89, 55), (461, 154, 153, 462), (54, 53, 91, 90), (460, 155, 154, 461), (53, 52, 92, 91), (460, 458, 156, 155), (52, 51, 93, 92), (458, 457, 157, 156), (51, 50, 94, 93), (457, 456, 158, 157), (50, 49, 95, 94), (456, 455, 159, 158), (49, 48, 97, 95), (455, 454, 160, 159), (48, 47, 98, 97), (454, 453, 161, 160), (47, 46, 99, 98), (453, 452, 151, 161), (46, 44, 100, 99), (452, 451, 149, 151), (44, 42, 101, 100), (451, 248, 199, 146), (451, 449, 305, 248), (146, 149, 451), (20, 19, 96, 42), (96, 101, 42), (449, 367, 306, 305), (449, 546, 468, 367), (449, 448, 546), (19, 21, 86, 96), (448, 619, 547), (448, 444, 668, 619), (547, 546, 448), (21, 31, 81, 86), (444, 703, 669, 668), (444, 443, 704, 703), (31, 36, 80, 81), (540, 516, 593, 657), (540, 410, 409, 516), (657, 704, 442, 540), (540, 614, 410), (704, 443, 442), (36, 62, 80), (36, 35, 63, 62), (594, 518, 410, 614), (517, 411, 410, 518), (35, 34, 64, 63), (418, 342, 411), (341, 413, 411, 342), (411, 517, 418), (33, 66, 64, 34), (281, 414, 413, 282), (413, 341, 282), (32, 67, 66, 33), (281, 231, 414), (230, 416, 414, 231), (30, 69, 67, 32), (286, 417, 416, 229), (416, 230, 229), (29, 70, 69, 30), (348, 415, 417, 285), (417, 286, 285), (28, 71, 70, 29), (348, 347, 415), (423, 412, 415, 347), (27, 68, 71, 28), (422, 523, 412), (412, 423, 422), (599, 407, 412, 523), (26, 65, 68, 27), (598, 419, 344, 343), (407, 599, 598, 343), (598, 615, 519, 419), (25, 61, 65, 26), (617, 659, 447, 618), (658, 445, 447, 659), (79, 24, 23, 82), (542, 520, 519, 615), (446, 445, 595, 520), (542, 446, 520), (445, 658, 595), (24, 79, 59), (61, 25, 24, 59)])
me_cube_001.use_remesh_preserve_volume = False
me_cube_001.use_remesh_preserve_attributes = False
me_cube_001.use_mirror_vertex_groups = False
me_cube_001.update()

# ---- objects
ob_cube_004 = bpy.data.objects.new('Cube.004', me_cube_005)
ob_cube_001 = bpy.data.objects.new('Cube.001', me_cube_001)
ob_lamp = bpy.data.objects.new('Lamp', light_lamp)

# ---- transforms, parenting, visibility, modifiers, constraints
ob_cube_004.location = (56.01, 0.0, -12.27)
ob_cube_004.scale = (3.45, 39.77, 3.0)
ob_cube_004.lineart.crease_threshold = 0.0
ob_cube_001.location = (0.0, 0.0, -1.5)
ob_cube_001.scale = (23.0, 43.0, 14.0)
ob_cube_001.lineart.crease_threshold = 0.0
ob_lamp.location = (4.076, 1.005, 5.904)
ob_lamp.rotation_euler = (0.6503, 0.05522, 1.866)
ob_lamp.lock_rotations_4d = False
ob_lamp.empty_display_type = 'ARROWS'
ob_lamp.color = (0.0, 0.0, 0.0, 0.0)
ob_lamp.lineart.crease_threshold = 0.0

# ---- collection membership
col_collection_1.objects.link(ob_cube_004)
col_collection_1.objects.link(ob_cube_001)
col_collection_1.objects.link(ob_lamp)

# ---- scene / render settings (as saved in the file)
scene.frame_start = 1; scene.frame_end = 250; scene.frame_set(0)
scene.render.engine = 'BLENDER_EEVEE_NEXT'
scene.render.image_settings.color_mode = 'RGB'
scene.render.image_settings.compression = 90
scene.render.resolution_percentage = 50
scene.render.dither_intensity = 0.0
scene.render.bake_margin = 2
scene.cycles.use_denoising = False
scene.cycles.samples = 10
scene.cycles.sampling_pattern = 'TABULATED_SOBOL'
scene.cycles.light_sampling_threshold = 0.0
scene.cycles.use_adaptive_sampling = False
scene.cycles.use_light_tree = False
scene.cycles.blur_glossy = 0.0
scene.cycles.volume_bounces = 1
scene.cycles.pixel_filter_type = 'GAUSSIAN'
scene.cycles.sample_clamp_indirect = 0.0
scene.view_settings.view_transform = 'Standard'
bpy.context.view_layer.update()

# ---- added for rendering (the .blend has no active camera): camera
cam_auto = bpy.data.cameras.new('AutoCamera')
cam_auto.lens = 50.0
cam_auto.sensor_width = 36.0
cam_auto.clip_end = 2213.71
ob_auto_camera = bpy.data.objects.new('AutoCamera', cam_auto)
scene.collection.objects.link(ob_auto_camera)
ob_auto_camera.location = (154.144, -151.366, 99.4104)
ob_auto_camera.rotation_euler = (1.09748, -7.21219e-08, 0.694738)
scene.camera = ob_auto_camera
bpy.context.view_layer.update()

